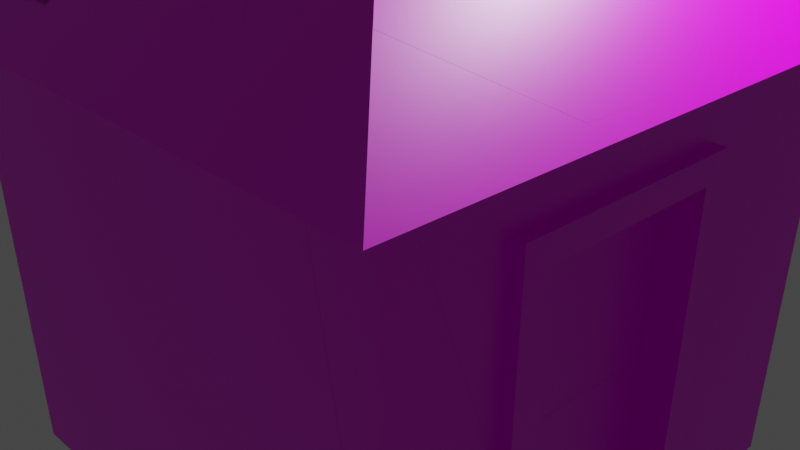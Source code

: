 # Source: domik001.blend  (saved by Blender 3.1.7; exported with 4.5.12 LTS)
import bpy
from mathutils import Matrix  # noqa: F401  (used for matrix-valued properties, if any)

bpy.ops.wm.read_factory_settings(use_empty=True)
scene = bpy.context.scene
scene.name = 'Scene'

# ---- collections
col_collection = bpy.data.collections.new('Collection'); scene.collection.children.link(col_collection)

# ---- materials (node trees are filled in below, after node groups)
mat_material = bpy.data.materials.new('Material')
mat_material.alpha_threshold = 0.0
mat_material.use_transparent_shadow = False
mat_material.line_color = (0.0, 0.0, 0.0, 1.0)

# ---- material node trees
mat_material.use_nodes = True; mat_material.node_tree.nodes.clear()
_N = mat_material.node_tree.nodes; _L = mat_material.node_tree.links
n0 = _N.new('ShaderNodeOutputMaterial'); n0.name = 'Material Output'; n0.location = (313, 295)
n1 = _N.new('ShaderNodeBsdfPrincipled'); n1.name = 'Principled BSDF'; n1.location = (23, 295)
n1.distribution = 'GGX'
n1.subsurface_method = 'RANDOM_WALK_SKIN'
n1.inputs[2].default_value = 0.4
n1.inputs[3].default_value = 1.45
n1.inputs[27].default_value = (0.0, 0.0, 0.0, 1.0)
n1.inputs[28].default_value = 1.0
n2 = _N.new('ShaderNodeTexImage'); n2.name = 'Image Texture'; n2.location = (-326, 160)
_L.new(n1.outputs[0], n0.inputs[0])
_L.new(n2.outputs[0], n1.inputs[0])
n0.is_active_output = True

# ---- world
world_world = bpy.data.worlds.new('World'); scene.world = world_world
world_world.use_nodes = True; world_world.node_tree.nodes.clear()
_N = world_world.node_tree.nodes; _L = world_world.node_tree.links
n0 = _N.new('ShaderNodeOutputWorld'); n0.name = 'World Output'; n0.location = (300, 300)
n1 = _N.new('ShaderNodeBackground'); n1.name = 'Background'; n1.location = (10, 300)
n1.inputs[0].default_value = (0.05088, 0.05088, 0.05088, 1.0)
_L.new(n1.outputs[0], n0.inputs[0])
n0.is_active_output = True
world_world.color = (0.05088, 0.05088, 0.05088)
world_world.use_sun_shadow = False
world_world.sun_shadow_jitter_overblur = 0.0

# ---- cameras
cam_camera = bpy.data.cameras.new('Camera')
cam_camera.clip_end = 100.0
cam_camera.ortho_scale = 7.314

# ---- lights
light_light = bpy.data.lights.new('Light', 'POINT')
light_light.transmission_factor = 0.0
light_light.energy = 1000.0
light_light.shadow_soft_size = 0.1
light_light.shadow_maximum_resolution = 0.006
light_light.use_absolute_resolution = True

# ---- meshes
me_cube = bpy.data.meshes.new('Cube')
me_cube.from_pydata([(2.898, 2.898, 2.772), (2.772, 2.772, -2.772), (2.898, -2.898, 2.772), (2.772, -2.772, -2.772), (-2.898, 2.898, 2.772), (-2.772, 2.772, -2.772), (-2.898, -2.898, 2.772), (-2.772, -2.772, -2.772), (3.913, 3.913, 2.548), (3.913, -3.913, 2.548), (-3.913, 3.913, 2.548), (-3.913, -3.913, 2.548), (0.0, 0.0, 6.611), (-2.898, -1.321, 2.772), (2.898, -1.321, 2.772), (-2.772, -1.263, -2.772), (2.772, -1.263, -2.772), (3.913, -1.783, 2.548), (-3.913, -1.783, 2.548), (-2.898, 0.7038, 2.772), (2.772, 0.6732, -2.772), (-3.913, 0.9502, 2.548), (3.913, 0.9502, 2.548), (2.898, 0.7038, 2.772), (-2.772, 0.6732, -2.772), (2.035, -2.035, 4.498), (-2.035, -2.035, 4.498), (1.982, 2.772, -2.772), (2.072, -2.898, 2.772), (1.982, -2.772, -2.772), (2.072, 2.898, 2.772), (2.798, -3.913, 2.548), (2.798, 3.913, 2.548), (1.982, -1.263, -2.772), (1.982, 0.6732, -2.772), (1.455, -2.035, 4.498), (0.2839, 2.898, 2.772), (0.3496, 2.772, -2.772), (-0.3752, 2.898, 2.772), (-0.285, 2.772, -2.772), (-2.052, 2.898, 2.772), (-1.877, 2.772, -2.772), (2.861, -1.304, 1.126), (2.861, 0.6947, 1.126), (2.496, -1.263, -2.766), (2.496, 0.6732, -2.766), (2.585, -1.304, 1.133), (2.585, 0.6947, 1.133), (2.772, -1.585, -2.772), (2.864, -1.61, 1.418), (2.772, 0.9949, -2.772), (2.863, 0.9468, 1.412), (2.901, -1.263, -2.775), (2.901, 0.6733, -2.775), (2.99, -1.304, 1.124), (2.99, 0.6947, 1.124), (2.901, -1.585, -2.775), (2.993, -1.61, 1.416), (2.901, 0.995, -2.775), (2.992, 0.9468, 1.41), (-1.997, 2.858, 1.025), (2.044, 2.858, 1.027), (0.3046, 2.858, 1.026), (-0.3468, 2.858, 1.025), (-1.937, 2.815, -0.8812), (2.012, 2.814, -0.9198), (0.3275, 2.815, -0.9033), (-0.3155, 2.815, -0.8971), (-1.997, 3.126, 1.018), (2.044, 3.126, 1.02), (0.3046, 3.126, 1.02), (-0.3468, 3.126, 1.019), (-1.937, 3.083, -0.8873), (2.012, 3.082, -0.9259), (0.3275, 3.083, -0.9094), (-0.3155, 3.083, -0.9031), (0.3074, 2.592, 1.032), (-0.3441, 2.592, 1.031), (0.3302, 2.549, -0.8973), (-0.3128, 2.549, -0.891), (0.3074, 2.86, 1.026), (-0.3441, 2.86, 1.025), (0.3302, 2.816, -0.9034), (-0.3128, 2.817, -0.8971), (1.878, 2.898, 2.772), (1.805, 2.772, -2.772), (1.855, 2.858, 1.026), (1.829, 2.814, -0.918), (1.855, 3.126, 1.02), (1.829, 3.082, -0.9241), (0.552, 2.772, -2.772), (0.5202, 2.858, 1.026), (0.5363, 2.815, -0.9054), (0.5202, 3.126, 1.02), (0.5363, 3.083, -0.9115), (0.5056, 2.898, 2.772), (-1.991, 2.854, 0.8361), (2.041, 2.854, 0.8341), (0.3069, 3.122, 0.8289), (-1.991, 3.122, 0.8301), (2.041, 3.122, 0.8281), (-0.3437, 3.122, 0.8292), (0.3096, 2.856, 0.8349), (-0.341, 2.856, 0.8353), (1.852, 3.122, 0.8281), (0.5218, 3.122, 0.8288), (-1.943, 2.82, -0.6736), (2.016, 2.819, -0.7078), (-1.943, 3.088, -0.6797), (2.016, 3.087, -0.7139), (-0.3189, 3.087, -0.6937), (-0.3162, 2.821, -0.6877), (0.325, 3.087, -0.6993), (0.3277, 2.821, -0.6933), (1.832, 3.087, -0.7123), (0.5345, 3.087, -0.7011), (1.335, 2.898, 2.772), (1.31, 2.772, -2.772), (1.327, 2.858, 1.026), (1.318, 2.814, -0.913), (1.327, 3.126, 1.02), (1.318, 3.082, -0.9191), (1.326, 3.124, 0.8284), (1.319, 3.089, -0.7079), (1.039, 2.772, -2.772), (1.039, 2.858, 1.026), (1.039, 2.814, -0.9103), (1.039, 3.126, 1.02), (1.039, 3.082, -0.9164), (1.039, 2.898, 2.772), (1.039, 3.122, 0.8285), (1.039, 3.089, -0.7055), (0.3177, 3.101, -0.0838), (0.3205, 2.835, -0.07778), (1.84, 3.103, -0.0919), (0.5294, 3.103, -0.08496), (-1.962, 2.834, -0.06555), (2.026, 2.833, -0.08677), (-1.962, 3.102, -0.07162), (2.026, 3.101, -0.09284), (-0.3289, 3.101, -0.08035), (-0.3262, 2.835, -0.07432), (0.3152, 3.106, 0.131), (0.3179, 2.84, 0.137), (1.843, 3.108, 0.1246), (0.5276, 3.108, 0.1301), (-1.969, 2.838, 0.1466), (2.029, 2.838, 0.1299), (-1.969, 3.106, 0.1406), (2.029, 3.106, 0.1239), (-0.3324, 3.106, 0.1337), (-0.3297, 2.84, 0.1397), (-0.6309, 2.898, 2.772), (-0.5278, 2.772, -2.772), (-0.5984, 2.858, 1.025), (-0.5627, 2.815, -0.8946), (-0.5984, 3.126, 1.019), (-0.5627, 3.083, -0.9007), (-0.5949, 3.122, 0.8294), (-0.5666, 3.088, -0.6916), (-0.578, 3.101, -0.07902), (-0.582, 3.106, 0.1348), (-1.654, 2.772, -2.772), (-1.765, 2.858, 1.025), (-1.709, 2.815, -0.8834), (-1.765, 3.126, 1.019), (-1.709, 3.083, -0.8895), (-1.816, 2.898, 2.772), (-1.759, 3.122, 0.8299), (-1.715, 3.088, -0.6817), (-1.733, 3.102, -0.07285), (-1.739, 3.106, 0.1396), (-1.092, 2.898, 2.772), (-1.048, 3.122, 0.8296), (-1.014, 3.088, -0.6877), (-0.9661, 2.772, -2.772), (-1.053, 2.858, 1.025), (-1.009, 2.815, -0.8903), (-1.053, 3.126, 1.019), (-1.009, 3.083, -0.8964), (-1.202, 2.772, -2.772), (-1.297, 2.858, 1.025), (-1.249, 2.815, -0.8879), (-1.297, 3.126, 1.019), (-1.249, 3.083, -0.894), (-1.341, 2.898, 2.772), (-1.292, 3.122, 0.8297), (-1.254, 3.088, -0.6856), (1.852, 2.927, 0.8326), (0.5218, 2.927, 0.8332), (1.832, 2.892, -0.7079), (0.5345, 2.892, -0.6967), (1.326, 2.927, 0.8328), (1.319, 2.892, -0.7034), (1.039, 2.927, 0.833), (1.039, 2.892, -0.701), (1.84, 2.906, -0.08744), (0.5294, 2.906, -0.08051), (1.322, 2.906, -0.0847), (1.039, 2.906, -0.0832), (1.843, 2.911, 0.1291), (0.5276, 2.911, 0.1345), (1.323, 2.911, 0.1312), (1.039, 2.911, 0.1324), (-0.5949, 2.927, 0.8338), (-0.5666, 2.893, -0.6872), (-0.578, 2.907, -0.0746), (-0.582, 2.911, 0.1392), (-1.759, 2.927, 0.8344), (-1.715, 2.893, -0.6772), (-1.733, 2.907, -0.06843), (-1.739, 2.911, 0.144), (-1.048, 2.927, 0.834), (-1.014, 2.893, -0.6833), (-1.028, 2.907, -0.0722), (-1.033, 2.911, 0.1411), (-1.292, 2.927, 0.8341), (-1.254, 2.893, -0.6812), (-1.27, 2.907, -0.0709), (-1.275, 2.911, 0.1421), (1.039, 3.125, 0.8285), (1.322, 3.104, -0.0892), (1.039, 3.105, -0.0877), (1.323, 3.109, 0.1267), (1.039, 3.109, 0.1279), (-0.578, 3.105, -0.07909), (-0.582, 3.11, 0.1347), (-1.733, 3.105, -0.07292), (-1.739, 3.11, 0.1395), (-1.048, 3.125, 0.8295), (-1.014, 3.091, -0.6878), (-1.028, 3.105, -0.07669), (-1.033, 3.11, 0.1366), (-1.292, 3.125, 0.8296), (-1.254, 3.091, -0.6857), (-1.27, 3.105, -0.0754), (-1.275, 3.11, 0.1376)], [], [(28, 2, 9, 31), (29, 28, 6, 7), (24, 19, 4, 5), (33, 16, 48, 3, 29), (49, 14, 2), (27, 65, 107, 137, 147, 97, 61, 30, 0, 1), (8, 32, 10, 12), (13, 6, 11, 18), (23, 0, 8, 22), (30, 84, 116, 129, 95, 36, 38, 152, 172, 185, 167, 40, 4, 10, 32), (19, 13, 18, 21), (25, 22, 8, 12), (21, 18, 11, 26), (26, 35, 25, 12), (2, 14, 17, 9), (42, 16, 44, 46), (34, 20, 16, 33), (7, 6, 13, 15), (27, 1, 50, 20, 34), (31, 9, 25, 35), (10, 21, 26, 12), (9, 17, 22, 25), (4, 19, 21, 10), (14, 23, 22, 17), (15, 13, 19, 24), (11, 31, 35, 26), (5, 41, 162, 180, 175, 153, 39, 37, 90, 124, 117, 85, 27, 34, 24), (24, 34, 33, 15), (0, 30, 32, 8), (5, 4, 40, 60, 96, 146, 136, 106, 64, 41), (15, 33, 29, 7), (3, 2, 28, 29), (6, 28, 31, 11), (85, 87, 65, 27), (39, 67, 66, 37), (153, 155, 67, 39), (49, 48, 56, 57), (45, 47, 46, 44), (43, 42, 46, 47), (20, 43, 47, 45), (16, 20, 45, 44), (50, 51, 59, 58), (48, 49, 2, 3), (16, 42, 54, 52), (49, 51, 23, 14), (1, 0, 23, 51, 50), (54, 55, 59, 57), (52, 54, 57, 56), (58, 59, 55, 53), (20, 16, 52, 53), (42, 43, 55, 54), (43, 20, 53, 55), (51, 49, 57, 59), (48, 16, 52, 56), (20, 50, 58, 53), (163, 60, 40, 167), (91, 62, 36, 95), (62, 63, 38, 36), (112, 74, 82, 113), (107, 65, 73, 109), (92, 66, 74, 94), (168, 99, 68, 165), (105, 98, 70, 93), (62, 70, 80, 76), (154, 63, 71, 156), (101, 71, 81, 103), (164, 64, 72, 166), (96, 60, 68, 99), (86, 61, 69, 88), (77, 76, 80, 81), (102, 103, 81, 80), (78, 79, 83, 82), (74, 66, 78, 82), (67, 75, 83, 79), (63, 62, 76, 77), (71, 63, 77, 81), (66, 67, 79, 78), (118, 86, 88, 120), (100, 104, 88, 69), (65, 87, 89, 73), (61, 86, 84, 30), (117, 119, 87, 85), (37, 66, 92, 90), (62, 91, 93, 70), (130, 105, 93, 127), (126, 92, 94, 128), (125, 91, 95, 129), (187, 169, 209, 217), (149, 144, 104, 100), (143, 151, 103, 102), (146, 96, 99, 148), (150, 101, 103, 151), (145, 142, 98, 105), (171, 148, 99, 168), (61, 97, 100, 69), (70, 98, 102, 80), (166, 72, 108, 169), (94, 74, 112, 115), (75, 110, 111, 83), (64, 106, 108, 72), (82, 83, 111, 113), (73, 89, 114, 109), (128, 94, 115, 131), (137, 107, 109, 139), (132, 112, 113, 133), (89, 121, 123, 114), (171, 168, 208, 211), (86, 118, 116, 84), (87, 119, 121, 89), (104, 122, 120, 88), (124, 126, 119, 117), (125, 118, 120, 127), (91, 125, 127, 93), (90, 92, 126, 124), (121, 128, 131, 123), (105, 130, 194, 189), (118, 125, 129, 116), (119, 126, 128, 121), (122, 130, 127, 120), (130, 122, 192, 194), (168, 186, 216, 208), (142, 132, 133, 143), (147, 137, 139, 149), (169, 108, 138, 170), (115, 112, 132, 135), (110, 140, 141, 111), (106, 136, 138, 108), (113, 111, 141, 133), (109, 114, 134, 139), (160, 159, 205, 206), (97, 147, 149, 100), (98, 142, 143, 102), (174, 187, 217, 213), (161, 160, 206, 207), (170, 138, 148, 171), (135, 132, 142, 145), (140, 150, 151, 141), (136, 146, 148, 138), (133, 141, 151, 143), (139, 134, 144, 149), (114, 123, 193, 190), (140, 160, 161, 150), (110, 159, 160, 140), (75, 157, 159, 110), (150, 161, 158, 101), (67, 155, 157, 75), (176, 154, 156, 178), (101, 158, 156, 71), (63, 154, 152, 38), (175, 177, 155, 153), (41, 64, 164, 162), (60, 163, 165, 68), (169, 170, 210, 209), (135, 145, 201, 197), (184, 166, 169, 187), (186, 173, 212, 216), (182, 164, 166, 184), (186, 168, 165, 183), (181, 163, 167, 185), (154, 176, 172, 152), (158, 173, 178, 156), (155, 177, 179, 157), (115, 135, 197, 191), (157, 179, 174, 159), (170, 171, 211, 210), (144, 134, 196, 200), (180, 182, 177, 175), (181, 176, 178, 183), (163, 181, 183, 165), (162, 164, 182, 180), (176, 181, 185, 172), (173, 186, 183, 178), (177, 182, 184, 179), (134, 114, 190, 196), (179, 184, 187, 174), (122, 104, 188, 192), (159, 174, 213, 205), (203, 201, 189, 194), (200, 202, 192, 188), (195, 199, 222, 131), (213, 217, 234, 230), (190, 193, 198, 196), (195, 191, 197, 199), (215, 207, 226, 232), (198, 193, 123, 221), (216, 212, 229, 233), (217, 209, 210, 218), (219, 211, 208, 216), (207, 215, 212, 204), (205, 213, 214, 206), (194, 192, 122, 220), (206, 214, 231, 225), (123, 131, 195, 193), (104, 144, 200, 188), (131, 115, 191, 195), (158, 161, 207, 204), (145, 105, 189, 201), (173, 158, 204, 212), (223, 224, 220, 122), (123, 131, 222, 221), (221, 222, 224, 223), (134, 221, 223, 144), (222, 135, 145, 224), (235, 227, 228, 236), (225, 231, 232, 226), (232, 236, 233, 229), (230, 234, 235, 231), (231, 235, 236, 232), (207, 206, 225, 226), (218, 210, 227, 235), (192, 202, 223, 122), (211, 219, 236, 228), (202, 200, 144, 223), (196, 198, 221, 134), (219, 216, 233, 236), (201, 203, 224, 145), (212, 215, 232, 229), (199, 197, 135, 222), (210, 211, 228, 227), (217, 218, 235, 234), (203, 194, 220, 224), (214, 213, 230, 231)])
_uv = me_cube.uv_layers.new(name='UVMap')
_uv.uv.foreach_set('vector', [0.625, 0.7856, 0.625, 0.75, 0.625, 0.75, 0.625, 0.7856, 0.375, 0.7856, 0.625, 0.7856, 0.625, 1.0, 0.375, 1.0, 0.375, 0.1554, 0.625, 0.1554, 0.625, 0.25, 0.375, 0.25, 0.3394, 0.682, 0.375, 0.682, 0.375, 0.7053, 0.375, 0.75, 0.3394, 0.75, 0.5642, 0.682, 0.625, 0.682, 0.625, 0.75, 0.375, 0.4644, 0.4585, 0.4644, 0.4681, 0.4644, 0.4961, 0.4644, 0.5059, 0.4644, 0.5376, 0.4644, 0.5463, 0.4644, 0.625, 0.4644, 0.625, 0.5, 0.375, 0.5, 0.625, 0.5, 0.625, 0.4644, 0.625, 0.25, 0.625, 0.5, 0.625, 0.06804, 0.625, 0.0, 0.625, 0.0, 0.625, 0.06804, 0.625, 0.5946, 0.625, 0.5, 0.625, 0.5, 0.625, 0.5946, 0.625, 0.4644, 0.625, 0.456, 0.625, 0.4326, 0.625, 0.4198, 0.625, 0.3968, 0.625, 0.3872, 0.625, 0.3588, 0.625, 0.3478, 0.625, 0.3279, 0.625, 0.3172, 0.625, 0.2967, 0.625, 0.2865, 0.625, 0.25, 0.625, 0.25, 0.625, 0.4644, 0.625, 0.1554, 0.625, 0.06804, 0.625, 0.06804, 0.625, 0.1554, 0.625, 0.75, 0.625, 0.5946, 0.625, 0.5, 0.625, 0.75, 0.625, 0.1554, 0.625, 0.06804, 0.625, 0.0, 0.625, 0.12, 0.625, 1.0, 0.625, 0.8885, 0.625, 0.87, 0.625, 1.0, 0.625, 0.75, 0.625, 0.682, 0.625, 0.682, 0.625, 0.75, 0.5508, 0.682, 0.375, 0.682, 0.375, 0.682, 0.5508, 0.682, 0.3394, 0.5946, 0.375, 0.5946, 0.375, 0.682, 0.3394, 0.682, 0.375, 0.0, 0.625, 0.0, 0.625, 0.06804, 0.375, 0.06804, 0.3394, 0.5, 0.375, 0.5, 0.375, 0.5747, 0.375, 0.5946, 0.3394, 0.5946, 0.625, 0.7856, 0.625, 0.75, 0.625, 0.87, 0.625, 0.8885, 0.625, 0.25, 0.625, 0.1554, 0.625, 0.12, 0.625, 0.25, 0.625, 0.75, 0.625, 0.682, 0.625, 0.5946, 0.625, 0.75, 0.625, 0.25, 0.625, 0.1554, 0.625, 0.1554, 0.625, 0.25, 0.625, 0.682, 0.625, 0.5946, 0.625, 0.5946, 0.625, 0.682, 0.375, 0.06804, 0.625, 0.06804, 0.625, 0.1554, 0.375, 0.1554, 0.625, 1.0, 0.625, 0.7856, 0.625, 0.8885, 0.625, 1.0, 0.125, 0.5, 0.1654, 0.5, 0.1754, 0.5, 0.1958, 0.5, 0.2064, 0.5, 0.2262, 0.5, 0.2371, 0.5, 0.2658, 0.5, 0.2749, 0.5, 0.2969, 0.5, 0.3091, 0.5, 0.3314, 0.5, 0.3394, 0.5, 0.3394, 0.5946, 0.125, 0.5946, 0.125, 0.5946, 0.3394, 0.5946, 0.3394, 0.682, 0.125, 0.682, 0.625, 0.5, 0.625, 0.4644, 0.625, 0.4644, 0.625, 0.5, 0.375, 0.25, 0.625, 0.25, 0.625, 0.2865, 0.5462, 0.2877, 0.5377, 0.2879, 0.5066, 0.2883, 0.497, 0.2885, 0.4696, 0.2889, 0.4603, 0.289, 0.375, 0.2904, 0.125, 0.682, 0.3394, 0.682, 0.3394, 0.75, 0.125, 0.75, 0.375, 0.75, 0.625, 0.75, 0.625, 0.7856, 0.375, 0.7856, 0.625, 1.0, 0.625, 0.7856, 0.625, 0.7856, 0.625, 1.0, 0.375, 0.4564, 0.4586, 0.4562, 0.4585, 0.4644, 0.375, 0.4644, 0.375, 0.3621, 0.4596, 0.361, 0.4593, 0.3896, 0.375, 0.3908, 0.375, 0.3512, 0.4597, 0.35, 0.4596, 0.361, 0.375, 0.3621, 0.5642, 0.7047, 0.375, 0.7053, 0.375, 0.7053, 0.5642, 0.7047, 0.375, 0.5946, 0.5508, 0.5946, 0.5508, 0.682, 0.375, 0.682, 0.5508, 0.5946, 0.5508, 0.682, 0.5508, 0.682, 0.5508, 0.5946, 0.375, 0.5946, 0.5508, 0.5946, 0.5508, 0.5946, 0.375, 0.5946, 0.375, 0.682, 0.375, 0.5946, 0.375, 0.5946, 0.375, 0.682, 0.375, 0.5747, 0.5486, 0.5763, 0.5486, 0.5763, 0.375, 0.5747, 0.375, 0.7053, 0.5642, 0.7047, 0.625, 0.75, 0.375, 0.75, 0.375, 0.682, 0.5508, 0.682, 0.5508, 0.682, 0.375, 0.682, 0.5642, 0.682, 0.5642, 0.5946, 0.625, 0.5946, 0.625, 0.682, 0.375, 0.5, 0.625, 0.5, 0.625, 0.5946, 0.5486, 0.5763, 0.375, 0.5747, 0.5508, 0.682, 0.5508, 0.5946, 0.5642, 0.5946, 0.5642, 0.682, 0.375, 0.682, 0.5508, 0.682, 0.5642, 0.7047, 0.375, 0.7053, 0.375, 0.5747, 0.5486, 0.5763, 0.5508, 0.5946, 0.375, 0.5946, 0.375, 0.5946, 0.375, 0.682, 0.375, 0.682, 0.375, 0.5946, 0.5508, 0.682, 0.5508, 0.5946, 0.5508, 0.5946, 0.5508, 0.682, 0.5508, 0.5946, 0.375, 0.5946, 0.375, 0.5946, 0.5508, 0.5946, 0.5642, 0.5946, 0.5642, 0.682, 0.5642, 0.682, 0.5642, 0.5946, 0.375, 0.7053, 0.375, 0.682, 0.375, 0.682, 0.375, 0.7053, 0.375, 0.5946, 0.375, 0.5747, 0.375, 0.5747, 0.375, 0.5946, 0.5462, 0.2979, 0.5462, 0.2877, 0.625, 0.2865, 0.625, 0.2967, 0.5463, 0.3978, 0.5462, 0.3884, 0.625, 0.3872, 0.625, 0.3968, 0.5462, 0.3884, 0.5462, 0.3599, 0.625, 0.3588, 0.625, 0.3872, 0.4687, 0.3894, 0.4593, 0.3896, 0.4593, 0.3896, 0.4687, 0.3894, 0.4681, 0.4644, 0.4585, 0.4644, 0.4585, 0.4644, 0.4681, 0.4644, 0.4592, 0.3988, 0.4593, 0.3896, 0.4593, 0.3896, 0.4592, 0.3988, 0.5377, 0.298, 0.5377, 0.2879, 0.5462, 0.2877, 0.5462, 0.2979, 0.5376, 0.3979, 0.5376, 0.3885, 0.5462, 0.3884, 0.5463, 0.3978, 0.5462, 0.3884, 0.5462, 0.3884, 0.5462, 0.3884, 0.5462, 0.3884, 0.5462, 0.3489, 0.5462, 0.3599, 0.5462, 0.3599, 0.5462, 0.3489, 0.5377, 0.36, 0.5462, 0.3599, 0.5462, 0.3599, 0.5377, 0.36, 0.4602, 0.2992, 0.4603, 0.289, 0.4603, 0.289, 0.4602, 0.2992, 0.5377, 0.2879, 0.5462, 0.2877, 0.5462, 0.2877, 0.5377, 0.2879, 0.5463, 0.4561, 0.5463, 0.4644, 0.5463, 0.4644, 0.5463, 0.4561, 0.5462, 0.3599, 0.5462, 0.3884, 0.5462, 0.3884, 0.5462, 0.3599, 0.5376, 0.3885, 0.5377, 0.36, 0.5462, 0.3599, 0.5462, 0.3884, 0.4593, 0.3896, 0.4596, 0.361, 0.4596, 0.361, 0.4593, 0.3896, 0.4593, 0.3896, 0.4593, 0.3896, 0.4593, 0.3896, 0.4593, 0.3896, 0.4596, 0.361, 0.4596, 0.361, 0.4596, 0.361, 0.4596, 0.361, 0.5462, 0.3599, 0.5462, 0.3884, 0.5462, 0.3884, 0.5462, 0.3599, 0.5462, 0.3599, 0.5462, 0.3599, 0.5462, 0.3599, 0.5462, 0.3599, 0.4593, 0.3896, 0.4596, 0.361, 0.4596, 0.361, 0.4593, 0.3896, 0.5463, 0.4331, 0.5463, 0.4561, 0.5463, 0.4561, 0.5463, 0.4331, 0.5376, 0.4644, 0.5376, 0.4561, 0.5463, 0.4561, 0.5463, 0.4644, 0.4585, 0.4644, 0.4586, 0.4562, 0.4586, 0.4562, 0.4585, 0.4644, 0.5463, 0.4644, 0.5463, 0.4561, 0.625, 0.456, 0.625, 0.4644, 0.375, 0.4341, 0.4588, 0.4336, 0.4586, 0.4562, 0.375, 0.4564, 0.375, 0.3908, 0.4593, 0.3896, 0.4592, 0.3988, 0.375, 0.3999, 0.5462, 0.3884, 0.5463, 0.3978, 0.5463, 0.3978, 0.5462, 0.3884, 0.5376, 0.4205, 0.5376, 0.3979, 0.5463, 0.3978, 0.5463, 0.4205, 0.459, 0.4212, 0.4592, 0.3988, 0.4592, 0.3988, 0.459, 0.4212, 0.5463, 0.4205, 0.5463, 0.3978, 0.625, 0.3968, 0.625, 0.4198, 0.4694, 0.3194, 0.4695, 0.299, 0.4695, 0.299, 0.4694, 0.3194, 0.5059, 0.4644, 0.5059, 0.4562, 0.5376, 0.4561, 0.5376, 0.4644, 0.5062, 0.3889, 0.5063, 0.3604, 0.5377, 0.36, 0.5376, 0.3885, 0.5066, 0.2883, 0.5377, 0.2879, 0.5377, 0.2879, 0.5066, 0.2883, 0.5063, 0.3604, 0.5377, 0.36, 0.5377, 0.36, 0.5063, 0.3604, 0.5061, 0.3983, 0.5062, 0.3889, 0.5376, 0.3885, 0.5376, 0.3979, 0.5066, 0.2985, 0.5066, 0.2883, 0.5377, 0.2879, 0.5377, 0.298, 0.5463, 0.4644, 0.5376, 0.4644, 0.5376, 0.4644, 0.5463, 0.4644, 0.5462, 0.3884, 0.5376, 0.3885, 0.5376, 0.3885, 0.5462, 0.3884, 0.4602, 0.2992, 0.4603, 0.289, 0.4696, 0.2889, 0.4695, 0.299, 0.4592, 0.3988, 0.4593, 0.3896, 0.4687, 0.3894, 0.4687, 0.3987, 0.4596, 0.361, 0.469, 0.3609, 0.469, 0.3609, 0.4596, 0.361, 0.4603, 0.289, 0.4696, 0.2889, 0.4696, 0.2889, 0.4603, 0.289, 0.4593, 0.3896, 0.4596, 0.361, 0.469, 0.3609, 0.4687, 0.3894, 0.4585, 0.4644, 0.4586, 0.4562, 0.4682, 0.4562, 0.4681, 0.4644, 0.459, 0.4212, 0.4592, 0.3988, 0.4687, 0.3987, 0.4685, 0.4211, 0.4961, 0.4644, 0.4681, 0.4644, 0.4681, 0.4644, 0.4961, 0.4644, 0.4965, 0.3891, 0.4687, 0.3894, 0.4687, 0.3894, 0.4965, 0.3891, 0.4586, 0.4562, 0.4588, 0.4336, 0.4684, 0.4335, 0.4682, 0.4562, 0.5066, 0.2985, 0.5377, 0.298, 0.5377, 0.298, 0.5066, 0.2985, 0.5463, 0.4561, 0.5463, 0.4331, 0.625, 0.4326, 0.625, 0.456, 0.4586, 0.4562, 0.4588, 0.4336, 0.4588, 0.4336, 0.4586, 0.4562, 0.5376, 0.4561, 0.5376, 0.4331, 0.5463, 0.4331, 0.5463, 0.4561, 0.375, 0.4219, 0.459, 0.4212, 0.4588, 0.4336, 0.375, 0.4341, 0.5463, 0.4205, 0.5463, 0.4331, 0.5463, 0.4331, 0.5463, 0.4205, 0.5463, 0.3978, 0.5463, 0.4205, 0.5463, 0.4205, 0.5463, 0.3978, 0.375, 0.3999, 0.4592, 0.3988, 0.459, 0.4212, 0.375, 0.4219, 0.4588, 0.4336, 0.459, 0.4212, 0.4685, 0.4211, 0.4684, 0.4335, 0.5376, 0.3979, 0.5376, 0.4205, 0.5376, 0.4205, 0.5376, 0.3979, 0.5463, 0.4331, 0.5463, 0.4205, 0.625, 0.4198, 0.625, 0.4326, 0.4588, 0.4336, 0.459, 0.4212, 0.459, 0.4212, 0.4588, 0.4336, 0.5376, 0.4331, 0.5376, 0.4205, 0.5463, 0.4205, 0.5463, 0.4331, 0.5376, 0.4205, 0.5376, 0.4331, 0.5376, 0.4331, 0.5376, 0.4205, 0.5377, 0.298, 0.5377, 0.3184, 0.5377, 0.3184, 0.5377, 0.298, 0.5062, 0.3889, 0.4965, 0.3891, 0.4965, 0.3891, 0.5062, 0.3889, 0.5059, 0.4644, 0.4961, 0.4644, 0.4961, 0.4644, 0.5059, 0.4644, 0.4695, 0.299, 0.4696, 0.2889, 0.497, 0.2885, 0.497, 0.2986, 0.4687, 0.3987, 0.4687, 0.3894, 0.4965, 0.3891, 0.4964, 0.3984, 0.469, 0.3609, 0.4967, 0.3605, 0.4967, 0.3605, 0.469, 0.3609, 0.4696, 0.2889, 0.497, 0.2885, 0.497, 0.2885, 0.4696, 0.2889, 0.4687, 0.3894, 0.469, 0.3609, 0.4967, 0.3605, 0.4965, 0.3891, 0.4681, 0.4644, 0.4682, 0.4562, 0.4961, 0.4562, 0.4961, 0.4644, 0.4967, 0.3495, 0.4691, 0.3499, 0.4691, 0.3499, 0.4967, 0.3495, 0.5376, 0.4644, 0.5059, 0.4644, 0.5059, 0.4644, 0.5376, 0.4644, 0.5376, 0.3885, 0.5062, 0.3889, 0.5062, 0.3889, 0.5376, 0.3885, 0.4693, 0.3301, 0.4694, 0.3194, 0.4694, 0.3194, 0.4693, 0.3301, 0.5063, 0.3494, 0.4967, 0.3495, 0.4967, 0.3495, 0.5063, 0.3494, 0.497, 0.2986, 0.497, 0.2885, 0.5066, 0.2883, 0.5066, 0.2985, 0.4964, 0.3984, 0.4965, 0.3891, 0.5062, 0.3889, 0.5061, 0.3983, 0.4967, 0.3605, 0.5063, 0.3604, 0.5063, 0.3604, 0.4967, 0.3605, 0.497, 0.2885, 0.5066, 0.2883, 0.5066, 0.2883, 0.497, 0.2885, 0.4965, 0.3891, 0.4967, 0.3605, 0.5063, 0.3604, 0.5062, 0.3889, 0.4961, 0.4644, 0.4961, 0.4562, 0.5059, 0.4562, 0.5059, 0.4644, 0.4682, 0.4562, 0.4684, 0.4335, 0.4684, 0.4335, 0.4682, 0.4562, 0.4967, 0.3605, 0.4967, 0.3495, 0.5063, 0.3494, 0.5063, 0.3604, 0.469, 0.3609, 0.4691, 0.3499, 0.4967, 0.3495, 0.4967, 0.3605, 0.4596, 0.361, 0.4597, 0.35, 0.4691, 0.3499, 0.469, 0.3609, 0.5063, 0.3604, 0.5063, 0.3494, 0.5377, 0.349, 0.5377, 0.36, 0.4596, 0.361, 0.4597, 0.35, 0.4597, 0.35, 0.4596, 0.361, 0.5462, 0.329, 0.5462, 0.3489, 0.5462, 0.3489, 0.5462, 0.329, 0.5377, 0.36, 0.5377, 0.349, 0.5462, 0.3489, 0.5462, 0.3599, 0.5462, 0.3599, 0.5462, 0.3489, 0.625, 0.3478, 0.625, 0.3588, 0.375, 0.3314, 0.4599, 0.3302, 0.4597, 0.35, 0.375, 0.3512, 0.375, 0.2904, 0.4603, 0.289, 0.4602, 0.2992, 0.375, 0.3004, 0.5462, 0.2877, 0.5462, 0.2979, 0.5462, 0.2979, 0.5462, 0.2877, 0.4695, 0.299, 0.497, 0.2986, 0.497, 0.2986, 0.4695, 0.299, 0.4964, 0.3984, 0.5061, 0.3983, 0.5061, 0.3983, 0.4964, 0.3984, 0.46, 0.3196, 0.4602, 0.2992, 0.4695, 0.299, 0.4694, 0.3194, 0.5377, 0.3184, 0.5377, 0.3291, 0.5377, 0.3291, 0.5377, 0.3184, 0.46, 0.3196, 0.4602, 0.2992, 0.4602, 0.2992, 0.46, 0.3196, 0.5377, 0.3184, 0.5377, 0.298, 0.5462, 0.2979, 0.5462, 0.3183, 0.5462, 0.3183, 0.5462, 0.2979, 0.625, 0.2967, 0.625, 0.3172, 0.5462, 0.3489, 0.5462, 0.329, 0.625, 0.3279, 0.625, 0.3478, 0.5377, 0.349, 0.5377, 0.3291, 0.5462, 0.329, 0.5462, 0.3489, 0.4597, 0.35, 0.4599, 0.3302, 0.4599, 0.3302, 0.4597, 0.35, 0.4687, 0.3987, 0.4964, 0.3984, 0.4964, 0.3984, 0.4687, 0.3987, 0.4597, 0.35, 0.4599, 0.3302, 0.4693, 0.3301, 0.4691, 0.3499, 0.497, 0.2986, 0.5066, 0.2985, 0.5066, 0.2985, 0.497, 0.2986, 0.5059, 0.4562, 0.4961, 0.4562, 0.4961, 0.4562, 0.5059, 0.4562, 0.375, 0.3208, 0.46, 0.3196, 0.4599, 0.3302, 0.375, 0.3314, 0.5462, 0.3183, 0.5462, 0.329, 0.5462, 0.329, 0.5462, 0.3183, 0.5462, 0.2979, 0.5462, 0.3183, 0.5462, 0.3183, 0.5462, 0.2979, 0.375, 0.3004, 0.4602, 0.2992, 0.46, 0.3196, 0.375, 0.3208, 0.5462, 0.329, 0.5462, 0.3183, 0.625, 0.3172, 0.625, 0.3279, 0.5377, 0.3291, 0.5377, 0.3184, 0.5462, 0.3183, 0.5462, 0.329, 0.4599, 0.3302, 0.46, 0.3196, 0.46, 0.3196, 0.4599, 0.3302, 0.4961, 0.4562, 0.4682, 0.4562, 0.4682, 0.4562, 0.4961, 0.4562, 0.4599, 0.3302, 0.46, 0.3196, 0.4694, 0.3194, 0.4693, 0.3301, 0.5376, 0.4331, 0.5376, 0.4561, 0.5376, 0.4561, 0.5376, 0.4331, 0.4691, 0.3499, 0.4693, 0.3301, 0.4693, 0.3301, 0.4691, 0.3499, 0.506, 0.4208, 0.5061, 0.3983, 0.5376, 0.3979, 0.5376, 0.4205, 0.5059, 0.4562, 0.506, 0.4333, 0.5376, 0.4331, 0.5376, 0.4561, 0.4685, 0.4211, 0.4963, 0.4209, 0.4963, 0.4209, 0.4685, 0.4211, 0.4693, 0.3301, 0.4694, 0.3194, 0.4694, 0.3194, 0.4693, 0.3301, 0.4682, 0.4562, 0.4684, 0.4335, 0.4963, 0.4333, 0.4961, 0.4562, 0.4685, 0.4211, 0.4687, 0.3987, 0.4964, 0.3984, 0.4963, 0.4209, 0.5064, 0.3296, 0.5063, 0.3494, 0.5063, 0.3494, 0.5064, 0.3296, 0.4963, 0.4333, 0.4684, 0.4335, 0.4684, 0.4335, 0.4963, 0.4333, 0.5377, 0.3184, 0.5377, 0.3291, 0.5377, 0.3291, 0.5377, 0.3184, 0.4694, 0.3194, 0.4695, 0.299, 0.497, 0.2986, 0.4969, 0.319, 0.5065, 0.3189, 0.5066, 0.2985, 0.5377, 0.298, 0.5377, 0.3184, 0.5063, 0.3494, 0.5064, 0.3296, 0.5377, 0.3291, 0.5377, 0.349, 0.4691, 0.3499, 0.4693, 0.3301, 0.4968, 0.3297, 0.4967, 0.3495, 0.5376, 0.4205, 0.5376, 0.4331, 0.5376, 0.4331, 0.5376, 0.4205, 0.4967, 0.3495, 0.4968, 0.3297, 0.4968, 0.3297, 0.4967, 0.3495, 0.4684, 0.4335, 0.4685, 0.4211, 0.4685, 0.4211, 0.4684, 0.4335, 0.5376, 0.4561, 0.5059, 0.4562, 0.5059, 0.4562, 0.5376, 0.4561, 0.4685, 0.4211, 0.4687, 0.3987, 0.4687, 0.3987, 0.4685, 0.4211, 0.5377, 0.349, 0.5063, 0.3494, 0.5063, 0.3494, 0.5377, 0.349, 0.5061, 0.3983, 0.5376, 0.3979, 0.5376, 0.3979, 0.5061, 0.3983, 0.5377, 0.3291, 0.5377, 0.349, 0.5377, 0.349, 0.5377, 0.3291, 0.506, 0.4333, 0.506, 0.4208, 0.5376, 0.4205, 0.5376, 0.4331, 0.4684, 0.4335, 0.4685, 0.4211, 0.4963, 0.4209, 0.4963, 0.4333, 0.4963, 0.4333, 0.4963, 0.4209, 0.506, 0.4208, 0.506, 0.4333, 0.4961, 0.4562, 0.4963, 0.4333, 0.506, 0.4333, 0.5059, 0.4562, 0.4963, 0.4209, 0.4964, 0.3984, 0.5061, 0.3983, 0.506, 0.4208, 0.4969, 0.319, 0.497, 0.2986, 0.5066, 0.2985, 0.5065, 0.3189, 0.4967, 0.3495, 0.4968, 0.3297, 0.5064, 0.3296, 0.5063, 0.3494, 0.5064, 0.3296, 0.5065, 0.3189, 0.5377, 0.3184, 0.5377, 0.3291, 0.4693, 0.3301, 0.4694, 0.3194, 0.4969, 0.319, 0.4968, 0.3297, 0.4968, 0.3297, 0.4969, 0.319, 0.5065, 0.3189, 0.5064, 0.3296, 0.5063, 0.3494, 0.4967, 0.3495, 0.4967, 0.3495, 0.5063, 0.3494, 0.4969, 0.319, 0.497, 0.2986, 0.497, 0.2986, 0.4969, 0.319, 0.5376, 0.4331, 0.506, 0.4333, 0.506, 0.4333, 0.5376, 0.4331, 0.5066, 0.2985, 0.5065, 0.3189, 0.5065, 0.3189, 0.5066, 0.2985, 0.506, 0.4333, 0.5059, 0.4562, 0.5059, 0.4562, 0.506, 0.4333, 0.4961, 0.4562, 0.4963, 0.4333, 0.4963, 0.4333, 0.4961, 0.4562, 0.5065, 0.3189, 0.5377, 0.3184, 0.5377, 0.3184, 0.5065, 0.3189, 0.5061, 0.3983, 0.506, 0.4208, 0.506, 0.4208, 0.5061, 0.3983, 0.5377, 0.3291, 0.5064, 0.3296, 0.5064, 0.3296, 0.5377, 0.3291, 0.4963, 0.4209, 0.4964, 0.3984, 0.4964, 0.3984, 0.4963, 0.4209, 0.497, 0.2986, 0.5066, 0.2985, 0.5066, 0.2985, 0.497, 0.2986, 0.4694, 0.3194, 0.4969, 0.319, 0.4969, 0.319, 0.4694, 0.3194, 0.506, 0.4208, 0.5376, 0.4205, 0.5376, 0.4205, 0.506, 0.4208, 0.4968, 0.3297, 0.4693, 0.3301, 0.4693, 0.3301, 0.4968, 0.3297])
me_cube.materials.append(mat_material)
me_cube.use_remesh_preserve_volume = False
me_cube.use_remesh_preserve_attributes = False
me_cube.use_mirror_vertex_groups = False
me_cube.update()
me_cube_cell_010 = bpy.data.meshes.new('Cube_cell.010')
me_cube_cell_010.from_pydata([(3.081, 1.867, -0.6681), (-2.463, 1.867, -0.6681), (-0.94, -1.882, 1.068), (-1.42, -2.162, 0.8821), (-0.7224, 1.901, 0.7978), (3.096, 0.4677, -0.01732), (3.094, 1.88, -0.09884), (-2.479, 1.883, 0.01915), (-2.486, -1.205, 0.3158), (3.094, 0.4667, -0.08211), (-2.463, -2.768, -0.6681), (-2.474, -2.775, -0.2123), (3.081, 0.4594, -0.6681), (3.096, 0.4677, -0.01732), (3.094, 1.88, -0.09884), (-0.7224, 1.901, 0.7978), (-2.463, -2.768, -0.6681), (-2.474, -2.775, -0.2123), (3.094, 0.4667, -0.08211), (3.081, 0.4594, -0.6681), (-2.479, 1.883, 0.01915), (-2.486, -1.205, 0.3158)], [], [(18, 13, 2, 3), (11, 3, 21), (7, 21, 3, 2, 15), (1, 0, 19, 16), (4, 6, 0, 1, 20), (14, 15, 2, 13), (9, 19, 0, 6, 5), (20, 1, 16, 17, 8), (12, 18, 3, 11, 10)])
_k = set([(4, 6), (4, 20), (5, 6), (5, 9), (7, 15), (7, 21), (8, 17), (8, 20), (9, 19), (10, 11), (10, 12), (11, 21), (12, 18), (13, 14), (13, 18), (14, 15), (16, 17), (16, 19)])
me_cube_cell_010.attributes.new('sharp_edge', 'BOOLEAN', 'EDGE').data.foreach_set('value', [ (min(e.vertices), max(e.vertices)) in _k for e in me_cube_cell_010.edges])
_uv = me_cube_cell_010.uv_layers.new(name='UVMap')
_uv.uv.foreach_set('vector', [0.7932, 0.0, 1.0, 0.2255, 1.0, 1.0, 0.0, 0.0, 0.6827, 0.6827, 0.0, 0.0, 0.4771, 0.0, 0.7622, 0.5854, 0.5229, 0.0, 1.0, 0.0, 0.0, 0.0, 0.7657, 0.0, 0.125, 0.5, 0.375, 0.5, 0.375, 0.5592, 0.125, 0.709, 0.4411, 0.3291, 0.4007, 0.5, 0.375, 0.5, 0.375, 0.25, 0.406, 0.25, 0.774, 0.7417, 0.2343, 0.0, 0.0, 0.0, 0.7745, 0.0, 0.4, 0.5591, 0.375, 0.5592, 0.375, 0.5, 0.4007, 0.5, 0.4028, 0.559, 0.406, 0.25, 0.375, 0.25, 0.375, 0.04097, 0.3956, 0.04101, 0.4194, 0.1116, 0.8354, 0.1353, 0.7932, 0.7932, 0.0, 0.0, 0.6827, 0.0, 0.9829, 0.06548])
me_cube_cell_010.materials.append(mat_material)
me_cube_cell_010.use_remesh_fix_poles = True
me_cube_cell_010.use_remesh_preserve_attributes = False
me_cube_cell_010.update()
me_cube_cell_011 = bpy.data.meshes.new('Cube_cell.011')
me_cube_cell_011.from_pydata([(1.002, -1.652, 2.759), (0.8762, -1.526, -2.786), (-4.668, -1.526, -2.786), (-3.144, 0.2672, -1.048), (2.017, -2.667, 2.534), (-3.623, -0.01152, -1.235), (-0.8184, 0.6583, 0.2555), (-2.829, 0.1876, -0.6049), (-0.8208, -0.8057, 1.842), (-2.941, -0.1688, -0.2966), (-1.423, -1.525, 2.213), (0.8762, -0.01702, -2.786), (0.8762, 1.92, -2.786), (0.9646, -0.0573, 1.113), (0.6003, -0.01702, -2.78), (0.6003, 1.92, -2.78), (0.6887, -0.0573, 1.119), (0.8762, -0.3389, -2.786), (0.9678, -0.3635, 1.405), (0.8762, 2.241, -2.786), (1.005, -0.01698, -2.788), (1.005, 1.92, -2.788), (1.093, -0.05727, 1.11), (1.005, -0.3388, -2.788), (1.097, -0.3634, 1.403), (1.005, 2.241, -2.788), (-4.668, -0.6196, -2.786), (-4.679, -0.6257, -2.33), (0.8762, 2.608, -2.786), (0.8842, 2.613, -2.432), (0.891, 2.617, -2.134), (0.8939, 2.555, -2.008), (0.6411, 1.929, -0.9804), (0.6888, 1.93, -0.9381), (1.046, 2.107, -0.9719), (1.039, 2.223, -1.211), (0.9079, 2.225, -1.332), (0.6538, 1.655, -0.4201), (1.054, 1.932, -0.614), (0.9646, 0.3204, 1.113), (0.6887, 0.2446, 1.119), (0.9677, 0.05271, 1.404), (0.9925, -0.8435, 2.382), (1.097, 0.08767, 1.401), (2.017, -0.7236, 2.534), (1.902, -0.8625, 2.653), (1.093, 0.3553, 1.11), (1.722, -0.8587, 2.6), (1.002, -1.341, 2.759), (1.29, -1.94, 3.289), (-1.076, -1.644, 2.399), (-0.4874, -1.845, 2.716), (0.1771, -1.652, 2.759), (0.2649, -2.102, 3.121), (-1.155, -2.326, 2.888), (-1.242, -2.064, 2.667), (-1.384, -1.642, 2.311), (-1.542, -2.667, 2.534), (-4.687, -1.545, -1.959), (-4.668, -0.6196, -2.786), (-4.679, -0.6257, -2.33), (0.8762, 2.608, -2.786), (0.8842, 2.613, -2.432), (0.891, 2.617, -2.134), (0.8939, 2.555, -2.008), (0.6411, 1.929, -0.9804), (0.6888, 1.93, -0.9381), (1.039, 2.223, -1.211), (0.9079, 2.225, -1.332), (0.9646, 0.3204, 1.113), (0.6887, 0.2446, 1.119), (0.9677, 0.05271, 1.404), (1.097, 0.08767, 1.401), (2.017, -0.7236, 2.534), (1.902, -0.8625, 2.653), (1.093, 0.3553, 1.11), (1.722, -0.8587, 2.6), (0.2649, -2.102, 3.121), (-1.155, -2.326, 2.888), (-1.242, -2.064, 2.667), (-1.542, -2.667, 2.534), (0.9925, -0.8435, 2.382), (1.002, -1.341, 2.759), (1.046, 2.107, -0.9719), (0.6538, 1.655, -0.4201), (1.054, 1.932, -0.614), (1.29, -1.94, 3.289), (-1.076, -1.644, 2.399), (0.1771, -1.652, 2.759), (-0.4874, -1.845, 2.716), (-1.384, -1.642, 2.311), (-4.687, -1.545, -1.959)], [], [(8, 6, 7, 10), (65, 66, 38, 83, 67, 68, 64, 63, 3, 7, 6, 84), (62, 61, 26, 60, 5, 3, 63), (76, 74, 44), (58, 90, 10, 5, 60), (10, 90, 87), (77, 89, 79, 78), (78, 79, 57), (10, 9, 5), (9, 7, 5), (7, 3, 5), (9, 10, 7), (2, 1, 0, 88, 50, 56, 91), (8, 10, 87, 52, 89, 77, 86, 74, 76, 48, 81), (13, 22, 20, 11, 14, 16), (12, 11, 17, 1, 2, 59, 28, 19), (4, 0, 82, 47, 73), (27, 59, 2, 91), (49, 4, 73, 45), (18, 71, 42, 82, 0), (12, 21, 85, 33, 32, 15), (55, 51, 88, 0, 4, 80), (18, 17, 23, 24), (70, 16, 14, 15, 32, 37), (13, 16, 70, 69), (75, 39, 40, 84, 6, 8, 81, 41, 72), (11, 12, 15, 14), (25, 19, 36, 35), (17, 18, 0, 1), (19, 28, 29, 30, 31, 36), (24, 22, 46, 43), (20, 22, 24, 23), (85, 21, 25, 35, 34), (12, 11, 20, 21), (22, 13, 69, 46), (18, 24, 43, 71), (17, 11, 20, 23), (12, 19, 25, 21), (54, 80, 4, 49, 53)])
_k = set([(26, 60), (26, 61), (27, 59), (27, 91), (28, 29), (28, 59), (29, 30), (30, 31), (31, 36), (32, 33), (32, 37), (33, 85), (34, 35), (34, 85), (35, 36), (37, 70), (38, 66), (38, 83), (39, 40), (39, 75), (40, 84), (41, 72), (41, 81), (42, 71), (42, 82), (43, 46), (43, 71), (44, 74), (44, 76), (45, 49), (45, 73), (46, 69), (47, 73), (47, 82), (48, 76), (48, 81), (49, 53), (50, 56), (50, 88), (51, 55), (51, 88), (52, 87), (52, 89), (53, 54), (54, 80), (55, 80), (56, 91), (57, 78), (57, 79), (58, 60), (58, 90), (61, 62), (62, 63), (63, 64), (64, 68), (65, 66), (65, 84), (67, 68), (67, 83), (69, 70), (72, 75), (74, 86), (77, 78), (77, 86), (79, 89), (87, 90)])
me_cube_cell_011.attributes.new('sharp_edge', 'BOOLEAN', 'EDGE').data.foreach_set('value', [ (min(e.vertices), max(e.vertices)) in _k for e in me_cube_cell_011.edges])
_uv = me_cube_cell_011.uv_layers.new(name='UVMap')
_uv.uv.foreach_set('vector', [0.0, 0.0, 1.0, 0.0, 1.0, 1.0, 0.0, 0.0, 0.7088, 0.03394, 0.7185, 0.7185, 0.9944, 0.653, 0.7915, 0.0, 0.7901, 0.1739, 0.7633, 0.2704, 1.0, 0.7605, 0.7744, 0.7744, 0.0, 0.0, 0.0, 0.0, 1.0, 0.0, 1.0, 0.5102, 1.0, 0.773, 0.8613, 0.8284, 0.09484, 0.06204, 0.3168, 0.0, 0.0, 0.0, 0.0, 0.0, 0.7744, 0.0, 0.8804, 0.0, 0.9429, 0.0, 0.9826, 0.0406, 0.9695, 0.5362, 0.9023, 0.0, 1.0, 0.0, 0.0, 0.0, 0.6832, 0.0, 0.0, 0.0, 0.09769, 0.0, 0.09936, 0.09936, 0.4836, 0.4836, 0.268, 0.268, 0.4525, 0.0, 0.672, 0.0, 0.328, 0.0, 0.5475, 0.0, 0.1178, 0.09918, 0.0, 0.0, 1.0, 0.0, 1.0, 1.0, 0.0, 0.0, 1.0, 0.0, 1.0, 1.0, 0.0, 0.0, 1.0, 0.0, 1.0, 1.0, 0.0, 0.0, 1.0, 0.0, 1.0, 1.0, 0.375, 1.0, 0.375, 0.75, 0.625, 0.75, 0.625, 0.7856, 0.6088, 0.8396, 0.6048, 0.8529, 0.4123, 1.0, 0.0, 0.0, 1.0, 0.0, 1.0, 0.09936, 0.5461, 0.3802, 1.0, 0.268, 1.0, 0.4836, 0.7311, 0.1421, 0.9429, 0.9429, 0.8804, 0.8804, 0.6312, 0.3623, 0.6279, 0.6279, 0.5508, 0.682, 0.5508, 0.682, 0.375, 0.682, 0.375, 0.682, 0.375, 0.682, 0.5508, 0.682, 0.375, 0.5946, 0.375, 0.682, 0.375, 0.7053, 0.375, 0.75, 0.125, 0.75, 0.125, 0.7091, 0.375, 0.5593, 0.375, 0.5747, 0.625, 0.75, 0.625, 0.75, 0.625, 0.7366, 0.625, 0.6988, 0.625, 0.6879, 0.3955, 0.04091, 0.375, 0.04087, 0.375, 0.0, 0.4123, 0.0, 0.625, 0.75, 0.625, 0.75, 0.625, 0.6879, 0.625, 0.696, 0.5642, 0.682, 0.5642, 0.6677, 0.6081, 0.7117, 0.625, 0.7366, 0.625, 0.75, 0.375, 0.5946, 0.375, 0.5946, 0.473, 0.5946, 0.4581, 0.5946, 0.4561, 0.5946, 0.375, 0.5946, 0.625, 0.8498, 0.625, 0.8172, 0.625, 0.7856, 0.625, 0.75, 0.625, 0.75, 0.625, 0.8637, 0.5642, 0.7047, 0.375, 0.7053, 0.375, 0.7053, 0.5642, 0.7047, 0.5508, 0.6688, 0.5508, 0.682, 0.375, 0.682, 0.375, 0.5946, 0.4561, 0.5946, 0.4814, 0.6069, 0.5508, 0.682, 0.5508, 0.682, 0.5508, 0.6688, 0.5508, 0.6655, 0.6629, 0.3453, 0.6183, 0.3345, 0.5227, 0.311, 0.5102, 0.5102, 0.0, 0.0, 0.0, 0.0, 0.6279, 0.0, 0.6193, 0.2575, 0.6639, 0.2683, 0.375, 0.682, 0.375, 0.5946, 0.375, 0.5946, 0.375, 0.682, 0.375, 0.5747, 0.375, 0.5747, 0.4353, 0.5753, 0.4404, 0.5753, 0.375, 0.7053, 0.5642, 0.7047, 0.625, 0.75, 0.375, 0.75, 0.375, 0.5747, 0.375, 0.5593, 0.3902, 0.5592, 0.4028, 0.5591, 0.408, 0.5617, 0.4353, 0.5753, 0.5642, 0.682, 0.5508, 0.682, 0.5508, 0.6639, 0.5642, 0.6666, 0.375, 0.682, 0.5508, 0.682, 0.5642, 0.7047, 0.375, 0.7053, 0.473, 0.5946, 0.375, 0.5946, 0.375, 0.5747, 0.4404, 0.5753, 0.4529, 0.5829, 0.375, 0.5946, 0.375, 0.682, 0.375, 0.682, 0.375, 0.5946, 0.5508, 0.682, 0.5508, 0.682, 0.5508, 0.6655, 0.5508, 0.6639, 0.5642, 0.682, 0.5642, 0.682, 0.5642, 0.6666, 0.5642, 0.6677, 0.375, 0.7053, 0.375, 0.682, 0.375, 0.682, 0.375, 0.7053, 0.375, 0.5946, 0.375, 0.5747, 0.375, 0.5747, 0.375, 0.5946, 0.625, 0.8622, 0.625, 0.8637, 0.625, 0.75, 0.625, 0.7964, 0.625, 0.824])
me_cube_cell_011.materials.append(mat_material)
me_cube_cell_011.use_remesh_fix_poles = True
me_cube_cell_011.use_remesh_preserve_attributes = False
me_cube_cell_011.update()
me_cube_cell_001 = bpy.data.meshes.new('Cube_cell.001')
me_cube_cell_001.from_pydata([(1.798, 1.94, -0.05665), (-0.01882, 1.518, -1.073), (-1.1, -0.958, 3.782), (-0.0246, -3.009, -0.9709), (-1.573, 2.781, -0.185), (-2.124, 0.2145, 0.1945), (-0.6268, -3.728, -0.6018), (1.798, -0.2542, -0.05665), (-1.624, -1.483, 3.237), (-2.203, 0.1451, 2.637), (1.787, 1.929, -0.5446), (1.787, -0.1755, -0.497), (2.777, 2.918, -0.2728), (2.799, 2.941, -0.2666), (2.752, 2.955, -0.2809), (2.515, -3.062, -0.2151), (1.789, -3.047, -0.4312), (2.698, -3.066, -0.1608), (0.1034, 1.918, -1.045), (0.0005393, 1.918, -1.029), (-2.697, 1.659, 1.065), (-0.4465, -4.266, -0.1473), (-0.6026, -3.856, -0.05665), (-0.3585, -4.529, 0.07444), (-0.5873, -3.846, -0.5022), (2.086, -4.143, 0.4747), (0.9658, -3.856, -0.05665), (1.798, -3.543, -0.05665), (-0.4425, 1.923, -0.8228), (-0.5172, 1.923, -0.7879), (-1.405, 2.841, -0.2557), (-1.496, 2.719, -0.2288), (-1.464, 2.897, -0.2209), (-1.574, 2.853, -0.1751), (-1.319, 2.955, -0.2809), (-1.757, 1.94, -0.05665), (-1.754, 1.94, -0.06062), (-1.742, 1.994, -0.06867), (1.787, 1.929, -0.5446), (1.787, -0.1755, -0.497), (2.799, 2.941, -0.2666), (2.752, 2.955, -0.2809), (0.1034, 1.918, -1.045), (0.0005393, 1.918, -1.029), (-0.4465, -4.266, -0.1473), (-0.6026, -3.856, -0.05665), (0.9658, -3.856, -0.05665), (2.515, -3.062, -0.2151), (1.798, -3.543, -0.05665), (2.698, -3.066, -0.1608), (2.086, -4.143, 0.4747), (-1.464, 2.897, -0.2209), (-1.319, 2.955, -0.2809), (2.777, 2.918, -0.2728), (-2.697, 1.659, 1.065), (-1.574, 2.853, -0.1751), (-0.5873, -3.846, -0.5022), (-1.624, -1.483, 3.237), (-2.203, 0.1451, 2.637), (1.789, -3.047, -0.4312), (-0.3585, -4.529, 0.07444), (-0.4425, 1.923, -0.8228), (-0.5172, 1.923, -0.7879), (-1.405, 2.841, -0.2557), (-1.496, 2.719, -0.2288), (-1.757, 1.94, -0.05665), (-1.754, 1.94, -0.06062), (-1.742, 1.994, -0.06867)], [], [(23, 50, 2, 57), (9, 54, 5, 6, 56, 45, 44, 60, 8), (42, 1, 43), (17, 40, 2, 50), (34, 41, 53, 0, 65, 37, 31, 63), (55, 4, 67, 35, 66, 5, 54), (25, 60, 44, 46, 56, 6, 3, 59, 48, 47, 49), (59, 3, 1, 42, 10, 39), (6, 1, 3), (61, 1, 62), (4, 55, 51, 30, 64), (1, 61, 43), (30, 51, 52), (22, 24, 26), (11, 7, 27, 16), (20, 58, 2, 40, 41, 34, 32, 33), (65, 0, 38, 18, 19, 28, 29, 36), (64, 67, 4), (58, 57, 2), (6, 5, 66, 62, 1), (22, 26, 21), (38, 0, 7, 11), (49, 47, 12, 14, 13), (27, 7, 0, 53, 15)])
_k = set([(8, 9), (8, 60), (9, 54), (10, 39), (10, 42), (11, 16), (11, 38), (12, 14), (12, 47), (13, 14), (13, 49), (15, 27), (15, 53), (16, 27), (17, 40), (17, 50), (18, 19), (18, 38), (19, 28), (20, 33), (20, 58), (21, 22), (21, 26), (22, 24), (23, 50), (23, 57), (24, 26), (25, 49), (25, 60), (28, 29), (29, 36), (30, 52), (30, 64), (31, 37), (31, 63), (32, 33), (32, 34), (34, 63), (35, 66), (35, 67), (36, 65), (37, 65), (39, 59), (40, 41), (41, 53), (42, 43), (43, 61), (44, 45), (44, 46), (45, 56), (46, 56), (47, 48), (48, 59), (51, 52), (51, 55), (54, 55), (57, 58), (61, 62), (62, 66), (64, 67)])
me_cube_cell_001.attributes.new('sharp_edge', 'BOOLEAN', 'EDGE').data.foreach_set('value', [ (min(e.vertices), max(e.vertices)) in _k for e in me_cube_cell_001.edges])
_uv = me_cube_cell_001.uv_layers.new(name='UVMap')
_uv.uv.foreach_set('vector', [0.625, 0.8623, 0.625, 0.7965, 0.625, 1.0, 0.625, 1.0, 0.3891, 0.02822, 0.5176, 0.5176, 0.0, 0.0, 0.0, 0.0, 0.09884, 0.0, 0.4629, 0.05353, 0.451, 0.0, 0.671, 0.0, 0.6961, 0.1299, 0.2684, 0.2684, 0.0, 0.0, 0.2688, 0.0, 0.625, 0.696, 0.625, 0.5009, 0.625, 0.75, 0.625, 0.75, 0.625, 0.368, 0.625, 0.498, 0.625, 0.5, 0.625, 0.5, 0.625, 0.3466, 0.625, 0.3477, 0.625, 0.3613, 0.625, 0.3649, 0.3205, 0.3205, 0.0, 0.0, 0.3066, 0.0, 0.3954, 0.06218, 0.3278, 0.0, 1.0, 0.0, 1.0, 0.5176, 0.6719, 0.4202, 0.329, 0.0, 0.549, 0.0, 0.6623, 0.4176, 0.9012, 0.0, 0.0, 0.0, 1.0, 0.0, 1.0, 0.628, 0.7852, 0.6703, 1.0, 0.8794, 1.0, 0.9426, 0.372, 0.0, 0.0, 0.0, 1.0, 0.0, 1.0, 0.2684, 0.6205, 0.4433, 0.967, 0.4434, 0.0, 0.0, 1.0, 0.0, 1.0, 1.0, 1.0, 0.7281, 1.0, 1.0, 0.6793, 0.6793, 0.0, 0.0, 0.3205, 0.0, 1.0, 0.07265, 1.0, 0.1106, 0.04932, 0.04932, 1.0, 1.0, 0.7281, 0.7281, 1.0, 0.7312, 0.1106, 0.1106, 0.07265, 0.07265, 0.1601, 0.03372, 0.625, 0.8536, 0.6049, 0.8529, 0.625, 0.7859, 0.6053, 0.5946, 0.625, 0.5946, 0.625, 0.7365, 0.6082, 0.7117, 0.625, 0.3654, 0.625, 0.4295, 0.625, 0.5, 0.625, 0.5, 0.625, 0.498, 0.625, 0.368, 0.625, 0.3652, 0.625, 0.3631, 0.625, 0.3466, 0.625, 0.5, 0.603, 0.5, 0.5804, 0.4273, 0.5811, 0.4228, 0.5905, 0.4035, 0.592, 0.4003, 0.6248, 0.3468, 1.0, 0.04932, 0.3066, 0.3066, 1.0, 0.0, 0.625, 0.25, 0.625, 0.2165, 0.625, 0.25, 1.0, 0.0, 1.0, 1.0, 0.3278, 0.3278, 1.0, 0.6793, 1.0, 1.0, 0.625, 0.8536, 0.625, 0.7859, 0.625, 0.8498, 0.603, 0.5, 0.625, 0.5, 0.625, 0.5946, 0.6003, 0.5887, 0.05744, 0.0, 0.1206, 0.0, 0.0499, 0.03557, 0.05394, 0.04564, 0.03674, 0.02617, 0.625, 0.7365, 0.625, 0.5946, 0.625, 0.5, 0.625, 0.5, 0.625, 0.6988])
me_cube_cell_001.materials.append(mat_material)
me_cube_cell_001.use_remesh_fix_poles = True
me_cube_cell_001.use_remesh_preserve_attributes = False
me_cube_cell_001.update()
me_cube_cell_002 = bpy.data.meshes.new('Cube_cell.002')
me_cube_cell_002.from_pydata([(0.3954, 1.032, -0.8423), (1.01, 0.5778, 0.836), (1.01, -0.5095, -0.6113), (-1.001, -2.955, -1.508), (-1.093, -0.7272, 2.103), (-1.114, -3.312, -1.199), (1.007, -2.484, -0.6484), (1.005, -3.948, 0.9373), (0.4032, -4.667, 1.307), (0.2356, 0.9606, 0.1072), (-0.4159, 1.229, 0.1008), (0.2383, 0.6945, 0.1133), (-0.4131, 0.6945, 0.1129), (-0.4131, 0.9624, 0.1069), (-0.7224, 1.0, 1.847), (-0.4786, 0.9606, 0.1069), (-0.4145, 1.227, 0.01918), (-0.426, 1.229, 0.1008), (-0.4046, 0.9505, -0.4187), (-0.3034, 0.9341, -1.141), (0.5106, 0.9836, 1.121), (0.2356, 1.181, 0.1022), (0.5112, 0.9606, 0.1074), (0.2481, 1.149, -0.9027), (0.1389, 0.9384, -0.9533), (0.2503, 0.9394, -0.9059), (-0.4786, 0.9606, 0.1069), (-0.426, 1.229, 0.1008), (0.5106, 0.9836, 1.121), (0.5112, 0.9606, 0.1074), (0.2481, 1.149, -0.9027), (0.2503, 0.9394, -0.9059), (0.2356, 1.181, 0.1022), (-0.7224, 1.0, 1.847), (-0.4046, 0.9505, -0.4187), (-0.4145, 1.227, 0.01918), (0.1389, 0.9384, -0.9533), (-0.3034, 0.9341, -1.141)], [], [(8, 4, 5), (14, 4, 8, 7, 1, 28), (37, 34, 13, 9, 31, 24), (9, 22, 32), (0, 30, 21, 29, 28, 1), (6, 7, 8, 5, 3), (2, 1, 7, 6), (2, 6, 3, 19, 36), (30, 0, 2, 36, 25), (1, 2, 0), (13, 10, 27, 26), (9, 13, 26, 33, 20, 22), (12, 11, 9, 13), (13, 34, 35, 10), (5, 4, 14, 15, 17, 16, 18, 19, 3), (9, 32, 23, 31), (35, 27, 10)])
_k = set([(14, 15), (14, 28), (15, 17), (16, 17), (16, 18), (18, 19), (19, 36), (20, 22), (20, 33), (21, 29), (21, 30), (22, 32), (23, 31), (23, 32), (24, 31), (24, 37), (25, 30), (25, 36), (26, 27), (26, 33), (27, 35), (28, 29), (34, 35), (34, 37)])
me_cube_cell_002.attributes.new('sharp_edge', 'BOOLEAN', 'EDGE').data.foreach_set('value', [ (min(e.vertices), max(e.vertices)) in _k for e in me_cube_cell_002.edges])
_uv = me_cube_cell_002.uv_layers.new(name='UVMap')
_uv.uv.foreach_set('vector', [1.0, 0.0, 1.0, 1.0, 0.0, 0.0, 1.0, 0.3271, 1.0, 1.0, 0.0, 0.0, 1.0, 1.0, 0.0, 0.0, 0.3215, 0.0, 0.49, 0.3646, 0.5225, 0.3602, 0.5462, 0.3599, 0.5462, 0.3884, 0.5006, 0.389, 0.4984, 0.3841, 0.5462, 0.3884, 0.5463, 0.4004, 0.5462, 0.3884, 0.0, 0.0, 0.2469, 0.0, 0.849, 0.2694, 0.6229, 0.1235, 0.3215, 0.3215, 0.0, 0.0, 0.0, 0.0, 0.0, 0.0, 1.0, 0.0, 1.0, 1.0, 0.0, 0.0, 0.0, 0.0, 1.0, 0.0, 1.0, 1.0, 0.0, 0.0, 0.0, 0.0, 1.0, 0.0, 1.0, 0.0, 1.0, 0.8722, 0.7192, 0.7192, 0.2469, 0.2469, 0.0, 0.0, 1.0, 0.0, 1.0, 0.7192, 0.6419, 0.4454, 1.0, 0.0, 1.0, 1.0, 0.0, 0.0, 0.5462, 0.3599, 0.5462, 0.3599, 0.5462, 0.3594, 0.5462, 0.3571, 0.5462, 0.3884, 0.5462, 0.3599, 0.5462, 0.3571, 0.6247, 0.3468, 0.592, 0.4002, 0.5463, 0.4004, 0.5462, 0.3599, 0.5462, 0.3884, 0.5462, 0.3884, 0.5462, 0.3599, 0.5462, 0.3599, 0.5225, 0.3602, 0.5426, 0.3599, 0.5462, 0.3599, 1.0, 0.0, 1.0, 1.0, 0.3271, 0.3271, 0.8732, 0.2626, 0.7586, 0.1597, 0.7843, 0.1567, 0.2276, 0.2101, 0.1278, 0.0, 1.0, 0.0, 0.5462, 0.3884, 0.5462, 0.3884, 0.5009, 0.389, 0.5006, 0.389, 0.5426, 0.3599, 0.5462, 0.3594, 0.5462, 0.3599])
me_cube_cell_002.materials.append(mat_material)
me_cube_cell_002.use_remesh_fix_poles = True
me_cube_cell_002.use_remesh_preserve_attributes = False
me_cube_cell_002.update()
me_cube_cell_003 = bpy.data.meshes.new('Cube_cell.003')
me_cube_cell_003.from_pydata([(-0.09894, -0.06389, -0.6744), (0.5163, -0.5186, 1.005), (-0.2587, 0.1294, 0.2696), (-0.2565, 0.125, 0.07886), (-0.04158, 0.125, 0.07876), (-0.2482, 0.1092, -0.6191), (-0.04158, -0.06983, 0.08318), (0.2508, -0.1386, 0.2759), (-0.03667, -0.08317, -0.5051), (0.1803, -0.06983, 0.08307), (0.5354, -0.1211, 1.048), (0.1802, 0.125, 0.07865), (0.2508, 0.1294, 0.2698), (-0.03667, 0.1131, -0.5095), (-0.07735, 0.1105, -0.6198), (-0.107, 0.1085, -0.7003), (0.02026, -0.1156, 1.288), (-0.2587, 0.08487, 0.2706), (0.02085, -0.1386, 0.2758), (-0.2463, 0.05278, -0.7347), (-0.2467, 0.1064, -0.7421), (-0.03667, -0.08317, -0.5051), (0.1803, -0.06983, 0.08307), (0.2508, -0.1386, 0.2759), (0.5354, -0.1211, 1.048), (0.1802, 0.125, 0.07865), (0.2508, 0.1294, 0.2698), (-0.03667, 0.1131, -0.5095), (-0.07735, 0.1105, -0.6198), (0.02026, -0.1156, 1.288), (0.02085, -0.1386, 0.2758), (-0.2587, 0.08487, 0.2706), (-0.2463, 0.05278, -0.7347), (-0.107, 0.1085, -0.7003), (-0.2467, 0.1064, -0.7421)], [], [(34, 33, 0, 32), (11, 4, 3, 2, 26), (1, 10, 29), (16, 24, 23, 30), (0, 33, 28, 27, 8, 22, 25, 12, 7, 10, 1), (32, 0, 1, 29, 18, 17), (14, 5, 3, 4, 13), (9, 6, 4, 11), (3, 5, 20, 19, 31, 2), (5, 14, 15, 20), (6, 9, 21), (13, 4, 6, 21), (23, 26, 2, 31, 30)])
_k = set([(7, 10), (7, 12), (8, 22), (8, 27), (9, 11), (9, 21), (10, 29), (11, 26), (12, 25), (13, 14), (13, 21), (14, 15), (15, 20), (16, 24), (16, 30), (17, 18), (17, 32), (18, 29), (19, 20), (19, 31), (22, 25), (23, 24), (23, 26), (27, 28), (28, 33), (30, 31), (32, 34), (33, 34)])
me_cube_cell_003.attributes.new('sharp_edge', 'BOOLEAN', 'EDGE').data.foreach_set('value', [ (min(e.vertices), max(e.vertices)) in _k for e in me_cube_cell_003.edges])
_uv = me_cube_cell_003.uv_layers.new(name='UVMap')
_uv.uv.foreach_set('vector', [0.8451, 0.7506, 1.0, 0.8326, 1.0, 1.0, 0.7525, 0.7525, 0.5376, 0.4076, 0.5376, 0.3979, 0.5376, 0.3885, 0.5462, 0.3884, 0.5463, 0.4106, 1.0, 0.0, 1.0, 0.2677, 0.6804, 0.0, 0.5919, 0.4003, 0.5811, 0.4228, 0.5463, 0.4106, 0.5463, 0.4006, 0.0, 0.0, 0.1674, 0.0, 0.1693, 0.04051, 0.1718, 0.09603, 0.9182, 0.01739, 0.6917, 0.1303, 0.8331, 0.2571, 0.7595, 0.2938, 0.565, 0.1195, 0.2677, 0.2677, 0.0, 0.0, 1.0, 0.7525, 1.0, 0.0, 1.0, 1.0, 0.6804, 0.6804, 0.8783, 0.38, 0.7307, 0.1513, 0.5061, 0.3964, 0.5062, 0.3889, 0.5376, 0.3885, 0.5376, 0.3979, 0.5111, 0.3982, 0.5376, 0.4076, 0.5376, 0.3979, 0.5376, 0.3979, 0.5376, 0.4076, 0.5376, 0.3885, 0.5062, 0.3889, 0.5006, 0.389, 0.5009, 0.389, 0.5462, 0.3884, 0.5462, 0.3884, 0.5062, 0.3889, 0.5061, 0.3964, 0.5025, 0.3951, 0.5006, 0.389, 0.5376, 0.3979, 0.5376, 0.4076, 0.5111, 0.3982, 0.5111, 0.3982, 0.5376, 0.3979, 0.5376, 0.3979, 0.5111, 0.3982, 0.5463, 0.4106, 0.5463, 0.4106, 0.5462, 0.3884, 0.5462, 0.3884, 0.5463, 0.4006])
me_cube_cell_003.materials.append(mat_material)
me_cube_cell_003.use_remesh_fix_poles = True
me_cube_cell_003.use_remesh_preserve_attributes = False
me_cube_cell_003.update()
me_cube_cell_004 = bpy.data.meshes.new('Cube_cell.004')
me_cube_cell_004.from_pydata([(-1.087, 0.8146, 1.05), (-1.087, -0.2741, -0.3973), (-1.092, -3.711, 1.151), (-1.089, -2.248, -0.4343), (0.6926, -0.9671, 0.422), (0.4167, -0.9671, 0.4282), (0.6955, -0.715, 0.708), (0.8215, -0.9671, 0.4196), (0.8243, -0.715, 0.7056), (-0.1244, 1.197, 0.3221), (-0.1244, 1.465, 0.3161), (-0.3134, 1.465, 0.316), (-0.1275, 1.46, 0.1236), (-0.3159, 1.46, 0.1237), (-0.3252, 1.446, -0.5798), (-0.1389, 1.444, -0.5806), (-0.3159, 1.265, 0.1281), (-0.3252, 1.249, -0.5754), (0.6926, -2.585, 0.4219), (0.4167, -2.661, 0.4281), (0.6957, -2.853, 0.713), (0.7204, -3.749, 1.691), (0.8245, -2.818, 0.7106), (0.8215, -2.55, 0.4195), (0.7189, 1.225, 1.578), (0.7187, -0.879, 1.626), (-0.7146, 1.215, 1.152), (0.3818, -1.252, -1.11), (-0.9648, 1.214, 1.078), (0.656, 1.162, -1.192), (0.6544, -0.2865, -1.22), (0.3819, -0.9755, -1.104), (0.6533, -0.6928, -1.227), (0.7827, -0.8354, -1.291), (0.7826, -0.9765, -1.293), (0.7809, -0.6921, -1.287), (-0.4692, 1.445, -0.655), (-0.3272, 1.246, -0.726), (-0.3271, 1.443, -0.7222), (-0.1426, 1.439, -0.8093), (-0.1428, 1.171, -0.8145), (-0.6833, 1.463, 0.2502), (-0.6987, 1.465, 0.3158), (-0.7868, 1.197, 0.3218), (-0.5519, 1.249, -0.5744), (-0.7175, 1.265, 0.1283), (-0.6532, 1.461, 0.1239), (-0.4871, 1.446, -0.5792), (0.6926, -2.585, 0.4219), (0.4167, -2.661, 0.4281), (0.8245, -2.818, 0.7106), (0.8215, -2.55, 0.4195), (0.656, 1.162, -1.192), (0.6544, -0.2865, -1.22), (-0.1428, 1.171, -0.8145), (0.6533, -0.6928, -1.227), (0.7809, -0.6921, -1.287), (-0.5519, 1.249, -0.5744), (-0.7175, 1.265, 0.1283), (-0.4871, 1.446, -0.5792), (0.3819, -0.9755, -1.104), (0.7826, -0.9765, -1.293), (-0.6833, 1.463, 0.2502), (-0.6532, 1.461, 0.1239), (0.7189, 1.225, 1.578), (0.7187, -0.879, 1.626), (0.6957, -2.853, 0.713), (0.7204, -3.749, 1.691), (-0.7146, 1.215, 1.152), (0.3818, -1.252, -1.11), (-0.9648, 1.214, 1.078), (0.7827, -0.8354, -1.291), (-0.4692, 1.445, -0.655), (-0.3271, 1.443, -0.7222), (-0.1426, 1.439, -0.8093), (-0.6987, 1.465, 0.3158), (-0.7868, 1.197, 0.3218)], [], [(0, 1, 3, 2), (2, 3, 69, 49, 48, 51, 50, 20, 67), (2, 67, 65, 64, 68, 70, 0), (11, 75, 76, 9, 10), (61, 7, 4, 5, 60), (74, 73, 14, 15), (60, 5, 19, 27), (19, 5, 4, 18), (8, 56, 55, 6), (6, 55, 53, 52, 24, 25), (23, 7, 8, 22), (56, 8, 7, 61, 71), (18, 4, 7, 23), (22, 8, 6, 66), (1, 72, 38, 39, 54, 29, 30, 32, 35, 33, 34, 31, 69, 3), (12, 13, 11, 10), (15, 14, 13, 12), (9, 40, 74, 15, 12, 10), (72, 1, 0, 70, 43, 42, 62, 46, 45, 57, 59), (9, 76, 28, 26, 24, 52, 40), (75, 11, 13, 63, 41), (37, 17, 14, 73), (13, 16, 58, 63), (58, 16, 17, 44), (13, 14, 17, 16), (47, 14, 73, 36), (17, 14, 47, 44), (21, 66, 6, 25)])
_k = set([(18, 19), (18, 23), (19, 27), (20, 50), (20, 67), (21, 25), (21, 66), (22, 23), (22, 66), (24, 25), (24, 26), (26, 28), (27, 60), (28, 76), (29, 30), (29, 54), (30, 32), (31, 34), (31, 69), (32, 35), (33, 34), (33, 35), (36, 47), (36, 73), (38, 39), (38, 72), (39, 54), (40, 52), (40, 74), (41, 63), (41, 75), (42, 43), (42, 62), (43, 70), (44, 47), (44, 58), (45, 46), (45, 57), (46, 62), (48, 49), (48, 51), (49, 69), (50, 51), (52, 53), (53, 55), (55, 56), (56, 71), (57, 59), (58, 63), (59, 72), (60, 61), (61, 71), (64, 65), (64, 68), (65, 67), (68, 70), (73, 74), (75, 76)])
me_cube_cell_004.attributes.new('sharp_edge', 'BOOLEAN', 'EDGE').data.foreach_set('value', [ (min(e.vertices), max(e.vertices)) in _k for e in me_cube_cell_004.edges])
_uv = me_cube_cell_004.uv_layers.new(name='UVMap')
_uv.uv.foreach_set('vector', [0.0, 0.0, 1.0, 0.0, 1.0, 0.0, 1.0, 1.0, 1.0, 1.0, 0.0, 0.0, 0.5101, 0.0, 0.5226, 0.2116, 0.6182, 0.2837, 0.6629, 0.3175, 0.6639, 0.3956, 0.6193, 0.3618, 0.6279, 0.6279, 1.0, 0.0, 1.0, 0.6279, 0.9672, 0.5237, 0.6207, 0.1772, 0.1806, 0.1806, 0.7315, 0.0, 1.0, 0.0, 0.5463, 0.4561, 0.5463, 0.4393, 0.5463, 0.4354, 0.5463, 0.4644, 0.5463, 0.4644, 0.4735, 0.5946, 0.5508, 0.5946, 0.5508, 0.5946, 0.5508, 0.5946, 0.4817, 0.5946, 0.4955, 0.4644, 0.4995, 0.4562, 0.5059, 0.4562, 0.5059, 0.4644, 0.4817, 0.5946, 0.5508, 0.5946, 0.5508, 0.6687, 0.4815, 0.6069, 0.5508, 0.6687, 0.5508, 0.5946, 0.5508, 0.5946, 0.5508, 0.6654, 0.5486, 0.5763, 0.466, 0.5755, 0.4684, 0.5756, 0.5486, 0.5763, 0.5486, 0.5763, 0.4684, 0.5756, 0.4708, 0.5592, 0.478, 0.5, 0.6029, 0.5, 0.6002, 0.5887, 0.5508, 0.6638, 0.5508, 0.5946, 0.5642, 0.5946, 0.5642, 0.6665, 0.466, 0.5755, 0.5486, 0.5763, 0.5508, 0.5946, 0.4735, 0.5946, 0.4698, 0.5852, 0.5508, 0.6654, 0.5508, 0.5946, 0.5508, 0.5946, 0.5508, 0.6638, 0.5642, 0.6665, 0.5642, 0.5946, 0.5642, 0.5946, 0.5642, 0.6677, 0.0, 0.0, 0.6674, 0.0, 0.6666, 0.07303, 0.6652, 0.168, 0.561, 0.2172, 0.6048, 0.04673, 1.0, 0.6043, 0.7942, 0.604, 0.795, 0.6483, 0.7224, 0.649, 0.6509, 0.649, 0.6499, 0.51, 0.5101, 0.5101, 0.0, 0.0, 0.5376, 0.4644, 0.5376, 0.4561, 0.5463, 0.4561, 0.5463, 0.4644, 0.5059, 0.4644, 0.5059, 0.4562, 0.5376, 0.4561, 0.5376, 0.4644, 0.5463, 0.4644, 0.495, 0.4644, 0.4955, 0.4644, 0.5059, 0.4644, 0.5376, 0.4644, 0.5463, 0.4644, 0.3326, 0.0, 1.0, 0.0, 1.0, 0.0, 1.0, 0.2685, 0.6756, 0.5834, 0.5976, 0.03477, 0.5638, 0.5638, 0.5313, 0.4851, 0.6008, 0.4697, 0.4219, 0.03185, 0.3519, 0.04725, 0.5463, 0.4644, 0.5463, 0.4354, 0.5803, 0.4273, 0.5837, 0.4382, 0.6029, 0.5, 0.478, 0.5, 0.495, 0.4644, 0.5463, 0.4393, 0.5463, 0.4561, 0.5376, 0.4561, 0.5376, 0.4414, 0.5433, 0.44, 0.4991, 0.4562, 0.5059, 0.4562, 0.5059, 0.4562, 0.4995, 0.4562, 0.5376, 0.4561, 0.5376, 0.4561, 0.5376, 0.4385, 0.5376, 0.4414, 0.5376, 0.4385, 0.5376, 0.4561, 0.5059, 0.4562, 0.5059, 0.4462, 0.5376, 0.4561, 0.5059, 0.4562, 0.5059, 0.4562, 0.5376, 0.4561, 0.5059, 0.449, 0.5059, 0.4562, 0.4995, 0.4562, 0.5025, 0.4499, 0.5059, 0.4562, 0.5059, 0.4562, 0.5059, 0.449, 0.5059, 0.4462, 0.6081, 0.7116, 0.5642, 0.6677, 0.5642, 0.5946, 0.6052, 0.5946])
me_cube_cell_004.materials.append(mat_material)
me_cube_cell_004.use_remesh_fix_poles = True
me_cube_cell_004.use_remesh_preserve_attributes = False
me_cube_cell_004.update()
me_cube_cell_005 = bpy.data.meshes.new('Cube_cell.005')
me_cube_cell_005.from_pydata([(0.04612, -0.4805, 1.156), (-0.5681, -0.0265, -0.5192), (0.04675, -0.4734, 1.16), (0.04476, -1.566, -0.2882), (0.2929, 0.1688, 0.4247), (0.292, 0.1661, 0.2329), (0.004667, 0.1688, 0.4245), (-0.5068, 0.1502, -0.4654), (0.292, -0.03046, 0.2373), (0.004654, -0.03045, 0.2375), (-0.5068, -0.04629, -0.461), (0.2887, -0.04637, -0.4643), (0.004609, -0.04634, -0.4631), (0.004654, 0.1677, 0.233), (0.2887, 0.1518, -0.4688), (0.004609, 0.1518, -0.4676), (-0.5077, 0.1524, -0.3594), (-0.5467, 0.1499, -0.4653), (-0.5763, 0.1479, -0.5455), (-0.2188, -0.09919, 0.4305), (-0.5077, -0.04389, -0.3549), (-0.2893, -0.03045, 0.2376), (0.06558, -0.08169, 1.202), (-0.2893, 0.1644, 0.2332), (-0.2188, 0.1687, 0.4244), (0.1669, -0.08204, 1.187), (0.4489, 0.1673, 0.358), (0.4332, 0.1688, 0.4247), (0.004604, 0.1501, -0.546), (-0.3962, 0.1488, -0.5458), (0.6618, 0.1489, -0.5458), (0.2883, 0.1501, -0.546), (-0.5062, 0.1484, -0.5456), (-0.5064, -0.04755, -0.5161), (0.3451, -0.09918, 0.4308), (0.5791, -0.0464, -0.4655), (0.4141, -0.03046, 0.2373), (0.4786, 0.1655, 0.2328), (0.644, 0.1506, -0.4702), (-0.5077, 0.1524, -0.3594), (-0.5467, 0.1499, -0.4653), (-0.5763, 0.1479, -0.5455), (-0.5077, -0.04389, -0.3549), (-0.2893, -0.03045, 0.2376), (-0.2893, 0.1644, 0.2332), (-0.2188, 0.1687, 0.4244), (0.06558, -0.08169, 1.202), (0.1669, -0.08204, 1.187), (0.4489, 0.1673, 0.358), (0.4332, 0.1688, 0.4247), (0.6618, 0.1489, -0.5458), (0.2883, 0.1501, -0.546), (-0.5062, 0.1484, -0.5456), (0.3451, -0.09918, 0.4308), (0.5791, -0.0464, -0.4655), (0.4141, -0.03046, 0.2373), (0.4786, 0.1655, 0.2328), (0.644, 0.1506, -0.4702), (-0.2188, -0.09919, 0.4305), (0.004604, 0.1501, -0.546), (-0.3962, 0.1488, -0.5458)], [], [(19, 34, 27, 4, 6, 24), (46, 2, 47), (47, 2, 0), (56, 48, 49, 53, 47, 0, 3, 50, 57, 35, 55), (50, 3, 60, 28, 51), (44, 43, 42, 16, 40, 41, 1, 2, 46, 58, 45), (0, 1, 3), (2, 1, 0), (24, 6, 13, 23), (13, 5, 8, 9, 21, 23), (7, 17, 39), (19, 22, 25, 34), (37, 5, 4, 27, 26), (32, 60, 3, 1, 41), (5, 13, 6, 4), (17, 7, 52, 18), (52, 7, 10, 33), (36, 8, 5, 37), (9, 12, 10, 20, 21), (54, 11, 8, 36), (9, 8, 5, 13), (20, 10, 7, 39), (14, 15, 13, 5), (59, 15, 14, 31), (38, 30, 31, 14), (7, 15, 59, 29, 52), (8, 11, 14, 5), (38, 14, 11, 54), (10, 12, 15, 7), (12, 9, 13, 15)])
_k = set([(16, 40), (16, 42), (17, 18), (17, 39), (18, 52), (19, 22), (19, 24), (20, 21), (20, 39), (21, 23), (22, 25), (23, 24), (25, 34), (26, 27), (26, 37), (27, 34), (28, 51), (28, 60), (29, 52), (29, 59), (30, 31), (30, 38), (31, 59), (32, 41), (32, 60), (35, 55), (35, 57), (36, 37), (36, 54), (38, 54), (40, 41), (42, 43), (43, 44), (44, 45), (45, 58), (46, 47), (46, 58), (47, 53), (48, 49), (48, 56), (49, 53), (50, 51), (50, 57), (55, 56)])
me_cube_cell_005.attributes.new('sharp_edge', 'BOOLEAN', 'EDGE').data.foreach_set('value', [ (min(e.vertices), max(e.vertices)) in _k for e in me_cube_cell_005.edges])
_uv = me_cube_cell_005.uv_layers.new(name='UVMap')
_uv.uv.foreach_set('vector', [0.5463, 0.4107, 0.5463, 0.4353, 0.5463, 0.4392, 0.5463, 0.4331, 0.5463, 0.4205, 0.5463, 0.4107, 0.2649, 0.2649, 0.0, 0.0, 0.2647, 0.0, 0.2647, 0.2647, 0.0, 0.0, 1.0, 0.0, 0.514, 0.4682, 0.436, 0.0, 0.4369, 0.03541, 0.4156, 0.3237, 0.2681, 0.2681, 0.0, 0.0, 1.0, 0.0, 1.0, 0.6669, 0.9528, 0.6476, 0.9683, 0.5775, 0.5296, 0.3985, 0.3331, 0.0, 1.0, 0.0, 1.0, 0.6668, 0.7472, 0.4145, 0.5684, 0.2357, 0.4237, 0.2572, 0.4384, 0.1299, 0.09624, 0.01733, 0.9203, 0.09368, 0.8694, 0.04039, 0.831, 0.0, 0.0, 0.0, 1.0, 0.0, 1.0, 0.2649, 0.5544, 0.1184, 0.5342, 0.2935, 1.0, 0.0, 1.0, 1.0, 0.0, 0.0, 1.0, 0.0, 1.0, 1.0, 0.0, 0.0, 0.5463, 0.4107, 0.5463, 0.4205, 0.5376, 0.4205, 0.5376, 0.4077, 0.5376, 0.4205, 0.5376, 0.4331, 0.5376, 0.4331, 0.5376, 0.4205, 0.5376, 0.4077, 0.5376, 0.4077, 0.5061, 0.3983, 0.5061, 0.3965, 0.5109, 0.3982, 0.5463, 0.4107, 0.581, 0.4228, 0.5802, 0.4273, 0.5463, 0.4353, 0.5376, 0.4413, 0.5376, 0.4331, 0.5463, 0.4331, 0.5463, 0.4392, 0.5433, 0.4399, 0.8703, 0.363, 0.6668, 0.6668, 0.0, 0.0, 1.0, 0.0, 1.0, 0.169, 0.5376, 0.4331, 0.5376, 0.4205, 0.5463, 0.4205, 0.5463, 0.4331, 0.5061, 0.3965, 0.5061, 0.3983, 0.5025, 0.3983, 0.5025, 0.3952, 0.5025, 0.3983, 0.5061, 0.3983, 0.5061, 0.3983, 0.5037, 0.3983, 0.5376, 0.4385, 0.5376, 0.4331, 0.5376, 0.4331, 0.5376, 0.4413, 0.5376, 0.4205, 0.506, 0.4208, 0.5061, 0.3983, 0.5109, 0.3982, 0.5376, 0.4077, 0.5059, 0.4461, 0.506, 0.4333, 0.5376, 0.4331, 0.5376, 0.4385, 0.5376, 0.4205, 0.5376, 0.4331, 0.5376, 0.4331, 0.5376, 0.4205, 0.5109, 0.3982, 0.5061, 0.3983, 0.5061, 0.3983, 0.5109, 0.3982, 0.506, 0.4333, 0.506, 0.4208, 0.5376, 0.4205, 0.5376, 0.4331, 0.5025, 0.4208, 0.506, 0.4208, 0.506, 0.4333, 0.5025, 0.4333, 0.5059, 0.4489, 0.5025, 0.4498, 0.5025, 0.4333, 0.506, 0.4333, 0.5061, 0.3983, 0.506, 0.4208, 0.5025, 0.4208, 0.5025, 0.4032, 0.5025, 0.3983, 0.5376, 0.4331, 0.506, 0.4333, 0.506, 0.4333, 0.5376, 0.4331, 0.5059, 0.4489, 0.506, 0.4333, 0.506, 0.4333, 0.5059, 0.4461, 0.5061, 0.3983, 0.506, 0.4208, 0.506, 0.4208, 0.5061, 0.3983, 0.506, 0.4208, 0.5376, 0.4205, 0.5376, 0.4205, 0.506, 0.4208])
me_cube_cell_005.materials.append(mat_material)
me_cube_cell_005.use_remesh_fix_poles = True
me_cube_cell_005.use_remesh_preserve_attributes = False
me_cube_cell_005.update()
me_cube_cell_006 = bpy.data.meshes.new('Cube_cell.006')
me_cube_cell_006.from_pydata([(-1.4, 3.782, 1.018), (-1.4, -2.014, 1.018), (-2.415, 4.797, 0.7938), (-2.415, -3.029, 0.7938), (0.4721, 2.055, 1.268), (0.4512, -0.5313, -2.035), (-0.2318, -0.3736, -2.974), (1.97, -1.887, 0.473), (-1.297, 0.5829, -3.541), (-1.292, 0.0005397, -3.737), (-1.285, -0.9861, -4.068), (-1.286, -1.109, -4.018), (2.042, -2.644, 0.8789), (2.14, -2.774, 1.059), (1.85, -3.029, 0.7938), (-1.293, -1.907, -3.696), (1.993, -2.014, 1.018), (2.15, -2.425, 0.9272), (2.009, -2.004, 0.5714), (2.238, -2.687, 1.148), (0.3928, 1.989, 3.709), (0.9722, 0.3584, 4.311), (-1.385, 3.767, 0.3363), (-0.9874, 3.782, 1.018), (-1.891, 4.797, 0.7938), (-0.1019, 3.501, 2.139), (-1.297, 0.5829, -3.541), (-1.292, 0.0005397, -3.737), (-1.285, -0.9861, -4.068), (-1.286, -1.109, -4.018), (2.14, -2.774, 1.059), (1.85, -3.029, 0.7938), (-1.293, -1.907, -3.696), (1.993, -2.014, 1.018), (2.15, -2.425, 0.9272), (2.009, -2.004, 0.5714), (0.3928, 1.989, 3.709), (0.9722, 0.3584, 4.311), (-1.385, 3.767, 0.3363), (-0.9874, 3.782, 1.018), (-1.891, 4.797, 0.7938), (2.042, -2.644, 0.8789), (2.238, -2.687, 1.148), (-0.1019, 3.501, 2.139)], [], [(30, 31, 41), (35, 32, 29, 5, 7), (28, 6, 5, 29), (6, 28, 27, 26), (36, 37, 42, 34, 16, 35, 7, 4, 43), (42, 30, 41, 34), (5, 6, 26, 38, 39, 40, 43, 4), (7, 5, 4), (1, 15, 18, 33), (1, 0, 22, 8, 9, 10, 11, 15), (25, 24, 2, 20), (0, 1, 3, 2), (23, 0, 2, 24), (2, 3, 21, 20), (0, 23, 22), (1, 33, 17, 12, 14, 3), (3, 14, 13, 19, 21)])
_k = set([(8, 9), (8, 22), (9, 10), (10, 11), (11, 15), (12, 14), (12, 17), (13, 14), (13, 19), (15, 18), (16, 34), (16, 35), (17, 33), (18, 33), (19, 21), (20, 21), (20, 25), (22, 23), (23, 24), (24, 25), (26, 27), (26, 38), (27, 28), (28, 29), (29, 32), (30, 31), (30, 42), (31, 41), (32, 35), (34, 41), (36, 37), (36, 43), (37, 42), (38, 39), (39, 40), (40, 43)])
me_cube_cell_006.attributes.new('sharp_edge', 'BOOLEAN', 'EDGE').data.foreach_set('value', [ (min(e.vertices), max(e.vertices)) in _k for e in me_cube_cell_006.edges])
_uv = me_cube_cell_006.uv_layers.new(name='UVMap')
_uv.uv.foreach_set('vector', [0.8804, 0.0, 0.1131, 0.02752, 0.8293, 0.0, 1.0, 0.09782, 0.8543, 0.6486, 0.7797, 0.7797, 0.0, 0.0, 1.0, 0.0, 0.6816, 0.6816, 0.0, 0.0, 1.0, 0.0, 1.0, 0.7797, 0.0, 0.0, 0.6816, 0.0, 0.475, 0.0, 0.4768, 0.4768, 0.3606, 0.3493, 0.5663, 0.1738, 0.6716, 0.6716, 0.4516, 0.4516, 0.3944, 0.3511, 0.09782, 0.09782, 1.0, 1.0, 0.0, 0.0, 0.5181, 0.0, 1.0, 0.6716, 0.8804, 0.8804, 0.8293, 0.8293, 1.0, 0.4516, 1.0, 0.0, 1.0, 0.0, 1.0, 0.4768, 0.6621, 0.4552, 0.4413, 0.2374, 0.6982, 0.6886, 0.4819, 0.0, 0.0, 0.0, 1.0, 0.0, 1.0, 1.0, 0.0, 0.0, 0.625, 1.0, 0.4125, 1.0, 0.6049, 0.8529, 0.625, 0.8536, 0.625, 0.0, 0.625, 0.25, 0.5943, 0.25, 0.4195, 0.1115, 0.4106, 0.08538, 0.3957, 0.04099, 0.3979, 0.0355, 0.4125, 0.0, 0.625, 0.3653, 0.625, 0.2667, 0.625, 0.25, 0.625, 0.4294, 0.625, 0.25, 0.625, 0.0, 0.625, 0.0, 0.625, 0.25, 0.625, 0.2678, 0.625, 0.25, 0.625, 0.25, 0.625, 0.2667, 0.625, 0.25, 0.625, 0.0, 0.625, 0.2164, 0.625, 0.25, 0.625, 0.25, 0.625, 0.2678, 0.5943, 0.25, 0.625, 1.0, 0.625, 0.8536, 0.625, 0.8498, 0.625, 0.8554, 0.625, 0.8638, 0.625, 1.0, 0.625, 1.0, 0.625, 0.8638, 0.625, 0.8626, 0.625, 0.8623, 0.625, 1.0])
me_cube_cell_006.materials.append(mat_material)
me_cube_cell_006.use_remesh_fix_poles = True
me_cube_cell_006.use_remesh_preserve_attributes = False
me_cube_cell_006.update()
me_cube_cell_007 = bpy.data.meshes.new('Cube_cell.007')
me_cube_cell_007.from_pydata([(-0.6196, 0.4425, 0.6016), (-0.005478, -1.101, 0.8328), (-0.008336, -3.074, 0.795), (-2.017, -3.546, -0.0652), (-2.333, -3.467, -0.5078), (0.9267, 0.3251, -0.3928), (-0.7579, 0.3255, -0.3763), (-1.401, 0.3257, -0.37), (0.9267, 0.5931, -0.3988), (-0.7579, 0.5934, -0.3824), (-1.401, 0.5936, -0.3761), (-0.7551, 0.05942, -0.3703), (-1.398, 0.05956, -0.364), (0.7436, 0.5931, -0.397), (-0.549, 0.5934, -0.3844), (0.9302, 0.5979, -0.1868), (-0.7603, 0.5982, -0.1723), (0.7464, 0.5979, -0.1852), (-0.5508, 0.5982, -0.1741), (0.2328, 0.5932, -0.3921), (0.2338, 0.5997, -0.1809), (-0.04637, 0.5933, -0.3893), (-0.04635, 0.5997, -0.1784), (-0.7676, 0.6122, 0.4432), (0.7546, 0.6136, 0.4351), (-0.5559, 0.6138, 0.4421), (0.7464, 0.4031, -0.1808), (-0.5508, 0.4033, -0.1696), (0.2338, 0.4032, -0.1764), (-0.04635, 0.4032, -0.174), (0.7546, 0.4171, 0.4396), (-0.5559, 0.4173, 0.4465), (0.2367, 0.4172, 0.4423), (-0.04631, 0.4172, 0.4438), (-1.652, 0.4035, -0.1601), (0.2367, 0.6154, 0.4379), (-0.04631, 0.6154, 0.4393), (1.702, -1.118, -1.592), (1.7, 0.2961, -1.673), (-2.115, 0.3164, -0.778), (0.6119, 0.6173, 0.575), (0.7555, 0.4186, 0.5034), (0.7556, 0.6153, 0.5072), (0.9097, 0.6122, 0.4344), (0.94, 0.6116, 0.42), (0.9398, 0.3435, 0.4149), (-0.6278, 0.6163, 0.5754), (-0.5571, 0.6168, 0.5753), (-0.5573, 0.4209, 0.6048), (-0.0463, 0.6185, 0.575), (0.2374, 0.6185, 0.5749), (1.739, 0.3349, 0.03779), (1.738, -0.322, 0.02488), (1.464, -2.077, 0.1192), (1.465, -1.803, 0.1246), (1.736, -1.52, 0.002054), (1.865, -1.662, -0.06194), (1.863, -1.519, -0.05821), (1.452, -1.806, -0.4358), (1.719, -1.511, -0.7875), (1.865, -1.804, -0.06821), (1.85, -1.512, -0.6664), (-1.812, 0.3257, -0.366), (-1.407, 0.3401, 0.1835), (-1.319, 0.3428, 0.303), (-1.787, 0.5937, -0.3723), (-1.803, 0.4187, -0.3682), (-1.641, 0.5982, -0.174), (-1.409, 0.6053, 0.1407), (-0.7687, 0.6142, 0.5332), (-0.7682, 0.5598, 0.5407), (-0.7659, 0.3481, 0.5377), (1.465, -1.803, 0.1246), (1.865, -1.804, -0.06821), (1.865, -1.804, -0.06821), (1.865, -1.804, -0.06821), (0.9097, 0.6122, 0.4344), (0.94, 0.6116, 0.42), (1.865, -1.662, -0.06194), (-0.6278, 0.6163, 0.5754), (-0.5571, 0.6168, 0.5753), (-0.0463, 0.6185, 0.575), (0.2374, 0.6185, 0.5749), (0.9398, 0.3435, 0.4149), (1.739, 0.3349, 0.03779), (1.464, -2.077, 0.1192), (1.863, -1.519, -0.05821), (1.452, -1.806, -0.4358), (-1.407, 0.3401, 0.1835), (-1.319, 0.3428, 0.303), (-1.409, 0.6053, 0.1407), (-0.7687, 0.6142, 0.5332), (-0.7682, 0.5598, 0.5407), (-0.7659, 0.3481, 0.5377), (1.702, -1.118, -1.592), (1.7, 0.2961, -1.673), (-2.115, 0.3164, -0.778), (0.6119, 0.6173, 0.575), (0.7556, 0.6153, 0.5072), (1.738, -0.322, 0.02488), (1.736, -1.52, 0.002054), (1.719, -1.511, -0.7875), (1.85, -1.512, -0.6664), (-1.812, 0.3257, -0.366), (-1.787, 0.5937, -0.3723), (-1.803, 0.4187, -0.3682), (-1.641, 0.5982, -0.174)], [], [(63, 7, 10, 90), (49, 80, 79, 0, 1, 97, 82), (4, 94, 101, 61, 74, 87, 85, 2, 3), (3, 2, 1, 0, 92, 71, 89), (34, 106, 65, 105), (42, 97, 1, 2, 85, 72, 73, 78, 86, 100, 99, 84, 83, 77, 76), (91, 92, 0, 79), (4, 96, 38, 94), (58, 54, 53), (55, 57, 102, 59), (37, 95, 51, 52, 55, 59), (102, 57, 56, 60), (106, 34, 105, 62, 96, 4, 3, 89, 88, 68), (5, 6, 9, 14, 21, 19, 13, 8), (6, 7, 12, 11), (14, 9, 16, 18), (103, 66, 104, 10, 7), (93, 6, 7, 63, 64), (8, 13, 17, 15), (21, 14, 18, 22), (93, 70, 69, 23, 16, 9, 6), (13, 19, 20, 17), (5, 45, 51, 95, 39, 103, 7, 6), (19, 21, 22, 20), (18, 16, 23, 25), (15, 17, 24, 43, 44), (25, 23, 69, 46, 47), (98, 43, 24), (17, 20, 28, 26), (45, 5, 8, 15, 44), (48, 31, 25, 47), (18, 25, 31, 27), (24, 30, 41, 98), (75, 54, 58), (24, 17, 26, 30), (29, 33, 36, 22), (26, 28, 32, 30), (29, 27, 31, 33), (32, 28, 20, 35), (20, 22, 29, 28), (22, 18, 27, 29), (20, 22, 36, 35), (35, 36, 81, 50), (24, 35, 50, 40, 98), (36, 25, 47, 81), (30, 32, 35, 24), (33, 31, 25, 36), (10, 104, 67, 90)])
_k = set([(37, 59), (37, 95), (38, 94), (38, 96), (39, 95), (39, 103), (40, 50), (40, 98), (42, 76), (42, 97), (43, 44), (43, 98), (44, 45), (45, 51), (46, 47), (46, 69), (47, 81), (49, 80), (49, 82), (50, 81), (51, 52), (52, 55), (53, 54), (53, 58), (54, 75), (55, 57), (56, 57), (56, 60), (58, 75), (59, 102), (60, 102), (61, 74), (61, 101), (62, 96), (62, 105), (63, 64), (63, 90), (64, 93), (65, 105), (65, 106), (66, 103), (66, 104), (67, 90), (67, 104), (68, 88), (68, 106), (69, 70), (70, 93), (71, 89), (71, 92), (72, 73), (72, 85), (73, 78), (74, 87), (76, 77), (77, 83), (78, 86), (79, 80), (79, 91), (82, 97), (83, 84), (84, 99), (85, 87), (86, 100), (88, 89), (91, 92), (94, 101), (99, 100)])
me_cube_cell_007.attributes.new('sharp_edge', 'BOOLEAN', 'EDGE').data.foreach_set('value', [ (min(e.vertices), max(e.vertices)) in _k for e in me_cube_cell_007.edges])
_uv = me_cube_cell_007.uv_layers.new(name='UVMap')
_uv.uv.foreach_set('vector', [0.4845, 0.3607, 0.4596, 0.361, 0.4596, 0.361, 0.4829, 0.3607, 0.4364, 0.33, 0.8756, 0.04458, 0.8316, 0.0, 0.0, 0.0, 1.0, 0.0, 1.0, 0.6673, 0.6792, 0.4755, 1.0, 0.0, 1.0, 0.7743, 0.9748, 0.5731, 0.7975, 0.4415, 0.3532, 0.002517, 0.9008, 0.4068, 0.4896, 0.0, 0.0, 0.0, 1.0, 0.0, 0.0, 0.0, 1.0, 0.0, 1.0, 1.0, 1.0, 1.0, 0.7511, 0.7511, 0.8514, 0.8102, 0.128, 0.0, 0.8395, 0.3691, 0.8797, 0.3944, 0.8591, 0.5501, 0.8219, 0.5338, 0.6666, 0.5928, 0.6673, 0.6673, 0.0, 0.0, 0.0, 0.0, 0.5104, 0.0, 0.5104, 0.1057, 0.6493, 0.0006539, 0.6493, 0.05515, 0.6487, 0.1108, 0.6045, 0.1439, 1.0, 0.6052, 0.6666, 0.605, 0.561, 0.3433, 0.6652, 0.4966, 0.6654, 0.5124, 0.7548, 0.05442, 0.7511, 0.0, 1.0, 0.0, 1.0, 0.1684, 0.0, 0.0, 0.7657, 0.0, 0.9678, 0.7418, 0.2257, 0.0, 0.4563, 0.5946, 0.4816, 0.5946, 0.4813, 0.6068, 0.4682, 0.5756, 0.4658, 0.5755, 0.4406, 0.5753, 0.4355, 0.5753, 0.4029, 0.5591, 0.4008, 0.5, 0.4779, 0.5, 0.4749, 0.5269, 0.4682, 0.5756, 0.4355, 0.5753, 0.4406, 0.5753, 0.4658, 0.5755, 0.4696, 0.5852, 0.4733, 0.5946, 0.8797, 0.3944, 0.8392, 0.369, 0.8219, 0.5338, 0.8022, 0.5252, 1.0, 0.2343, 1.0, 1.0, 0.0, 0.0, 0.872, 0.0, 0.8596, 0.09387, 0.9123, 0.1473, 0.4585, 0.4644, 0.4593, 0.3896, 0.4593, 0.3896, 0.4592, 0.3988, 0.459, 0.4212, 0.4588, 0.4336, 0.4586, 0.4562, 0.4585, 0.4644, 0.4593, 0.3896, 0.4596, 0.361, 0.4596, 0.361, 0.4593, 0.3896, 0.4592, 0.3988, 0.4593, 0.3896, 0.4687, 0.3894, 0.4687, 0.3987, 0.4597, 0.3428, 0.4597, 0.3432, 0.4597, 0.3439, 0.4596, 0.361, 0.4596, 0.361, 0.5005, 0.389, 0.4593, 0.3896, 0.4596, 0.361, 0.4845, 0.3607, 0.4899, 0.3646, 0.4585, 0.4644, 0.4586, 0.4562, 0.4682, 0.4562, 0.4681, 0.4644, 0.459, 0.4212, 0.4592, 0.3988, 0.4687, 0.3987, 0.4685, 0.4211, 0.5005, 0.389, 0.5008, 0.389, 0.5005, 0.389, 0.4965, 0.3891, 0.4687, 0.3894, 0.4593, 0.3896, 0.4593, 0.3896, 0.4586, 0.4562, 0.4588, 0.4336, 0.4684, 0.4335, 0.4682, 0.4562, 0.4585, 0.4644, 0.4949, 0.4644, 0.4779, 0.5, 0.4008, 0.5, 0.4412, 0.3292, 0.4597, 0.3428, 0.4596, 0.361, 0.4593, 0.3896, 0.4588, 0.4336, 0.459, 0.4212, 0.4685, 0.4211, 0.4684, 0.4335, 0.4687, 0.3987, 0.4687, 0.3894, 0.4965, 0.3891, 0.4964, 0.3984, 0.4681, 0.4644, 0.4682, 0.4562, 0.4961, 0.4562, 0.4961, 0.463, 0.4954, 0.4644, 0.4964, 0.3984, 0.4965, 0.3891, 0.5005, 0.389, 0.5025, 0.3952, 0.5025, 0.3983, 0.4994, 0.4562, 0.4961, 0.463, 0.4961, 0.4562, 0.4682, 0.4562, 0.4684, 0.4335, 0.4684, 0.4335, 0.4682, 0.4562, 0.4949, 0.4644, 0.4585, 0.4644, 0.4585, 0.4644, 0.4681, 0.4644, 0.4954, 0.4644, 0.5036, 0.3983, 0.4964, 0.3984, 0.4964, 0.3984, 0.5025, 0.3983, 0.4687, 0.3987, 0.4964, 0.3984, 0.4964, 0.3984, 0.4687, 0.3987, 0.4961, 0.4562, 0.4961, 0.4562, 0.499, 0.4562, 0.4994, 0.4562, 0.4734, 0.5946, 0.4816, 0.5946, 0.4563, 0.5946, 0.4961, 0.4562, 0.4682, 0.4562, 0.4682, 0.4562, 0.4961, 0.4562, 0.4685, 0.4211, 0.4963, 0.4209, 0.4963, 0.4209, 0.4685, 0.4211, 0.4682, 0.4562, 0.4684, 0.4335, 0.4963, 0.4333, 0.4961, 0.4562, 0.4685, 0.4211, 0.4687, 0.3987, 0.4964, 0.3984, 0.4963, 0.4209, 0.4963, 0.4333, 0.4684, 0.4335, 0.4684, 0.4335, 0.4963, 0.4333, 0.4684, 0.4335, 0.4685, 0.4211, 0.4685, 0.4211, 0.4684, 0.4335, 0.4685, 0.4211, 0.4687, 0.3987, 0.4687, 0.3987, 0.4685, 0.4211, 0.4684, 0.4335, 0.4685, 0.4211, 0.4963, 0.4209, 0.4963, 0.4333, 0.4963, 0.4333, 0.4963, 0.4209, 0.5024, 0.4208, 0.5024, 0.4333, 0.4961, 0.4562, 0.4963, 0.4333, 0.5024, 0.4333, 0.5024, 0.4498, 0.4994, 0.4562, 0.4963, 0.4209, 0.4964, 0.3984, 0.5025, 0.3983, 0.5024, 0.4208, 0.4961, 0.4562, 0.4963, 0.4333, 0.4963, 0.4333, 0.4961, 0.4562, 0.4963, 0.4209, 0.4964, 0.3984, 0.4964, 0.3984, 0.4963, 0.4209, 0.4596, 0.361, 0.4597, 0.3439, 0.4687, 0.3504, 0.4829, 0.3607])
me_cube_cell_007.materials.append(mat_material)
me_cube_cell_007.use_remesh_fix_poles = True
me_cube_cell_007.use_remesh_preserve_attributes = False
me_cube_cell_007.update()
me_cube_cell_008 = bpy.data.meshes.new('Cube_cell.008')
me_cube_cell_008.from_pydata([(0.65, 1.0, 2.252), (0.1911, -3.797, -0.9819), (0.09983, -1.566, 2.632), (0.07795, -4.152, -0.6739), (-0.1247, -3.717, -1.425), (-0.6023, -3.996, -1.61), (-0.8717, 0.119, 0.634), (-0.8118, 0.07577, -1.272), (-0.8717, 0.3869, 0.6279), (-0.8118, 0.3437, -1.278), (0.53, 0.3826, 0.4388), (0.5583, 0.3481, -1.082), (-0.6345, 0.3827, 0.4394), (-0.5902, 0.3484, -1.072), (-0.172, 0.3869, 0.6283), (-0.1673, 0.3826, 0.4391), (0.53, 0.1878, 0.4432), (0.5469, 0.1672, -0.4652), (0.5429, 0.172, -0.2514), (-0.6345, 0.1878, 0.4438), (-0.5902, 0.1535, -1.068), (-0.608, 0.1673, -0.459), (-0.6143, 0.1721, -0.2465), (0.07659, 0.1878, 0.4434), (0.1111, 0.1534, -1.074), (0.0972, 0.1672, -0.4628), (0.09235, 0.1721, -0.2495), (-0.1673, 0.1878, 0.4436), (-0.1294, 0.1534, -1.072), (-0.1447, 0.1673, -0.4615), (-0.15, 0.1721, -0.2485), (0.5469, 0.3654, -0.4697), (0.5429, 0.3702, -0.2559), (-0.608, 0.3655, -0.4635), (-0.6143, 0.3703, -0.251), (0.07659, 0.386, 0.439), (0.1111, 0.3516, -1.078), (0.0972, 0.3654, -0.4673), (0.09235, 0.3702, -0.254), (-0.1294, 0.3516, -1.076), (-0.1447, 0.3654, -0.466), (-0.15, 0.3703, -0.253), (0.889, 0.09255, -0.6133), (0.7896, 0.1086, 0.09604), (-0.4739, -0.1211, 3.502), (-1.67, -3.037, -2.177), (-1.358, 0.1586, 2.382), (0.0928, 0.06616, -1.696), (0.3959, 0.07551, -1.284), (0.8031, 0.08989, -0.7306), (0.8169, 0.09032, -0.7117), (0.5554, 0.1533, -1.078), (0.4047, 0.1701, -1.286), (0.5587, 0.3477, -1.102), (0.5583, 0.1841, -1.078), (0.5677, 0.348, -1.09), (0.8009, 0.3552, -0.7733), (0.4207, 0.3434, -1.29), (0.6569, 1.005, 2.195), (0.6567, 0.9936, 2.197), (0.7137, 0.119, 0.6348), (0.4845, 0.2284, 2.366), (0.4695, 0.1585, 2.377), (0.7797, 0.3848, 0.5336), (0.7663, 0.3869, 0.6287), (0.4654, 0.1586, 2.382), (0.6485, 1.072, 2.262), (-1.758, 0.1431, 1.696), (-2.262, 1.173, 2.157), (-1.663, 0.04851, -2.474), (0.6609, 1.173, 2.157), (0.7137, 0.119, 0.6348), (0.7663, 0.3869, 0.6287), (0.3959, 0.07551, -1.284), (0.4047, 0.1701, -1.286), (0.5677, 0.348, -1.09), (0.8009, 0.3552, -0.7733), (0.5587, 0.3477, -1.102), (0.4207, 0.3434, -1.29), (0.6569, 1.005, 2.195), (0.6567, 0.9936, 2.197), (0.7797, 0.3848, 0.5336), (0.4845, 0.2284, 2.366), (0.4654, 0.1586, 2.382), (0.6609, 1.173, 2.157), (-1.358, 0.1586, 2.382), (-1.758, 0.1431, 1.696), (0.7896, 0.1086, 0.09604), (-0.4739, -0.1211, 3.502), (0.6485, 1.072, 2.262), (0.889, 0.09255, -0.6133), (-2.262, 1.173, 2.157), (-1.67, -3.037, -2.177), (-1.663, 0.04851, -2.474), (0.0928, 0.06616, -1.696), (0.8031, 0.08989, -0.7306), (0.8169, 0.09032, -0.7117), (0.5554, 0.1533, -1.078), (0.5583, 0.1841, -1.078), (0.4695, 0.1585, 2.377)], [], [(0, 89, 88, 2, 99, 83, 82), (93, 45, 86), (51, 52, 78, 77, 55, 54), (1, 50, 90), (79, 0, 80), (80, 0, 82), (87, 42, 96, 95), (0, 79, 84, 89), (91, 44, 66, 70), (65, 85, 91, 70, 58, 59, 61), (47, 93, 86, 85, 65, 62, 71, 6, 7, 73), (8, 14, 15, 12, 13, 11, 53, 57, 9), (11, 13, 20, 28, 24, 97, 98), (15, 10, 16, 23, 27, 19, 12), (13, 12, 19, 22, 21, 20), (6, 71, 72, 14, 8), (76, 81, 87, 95), (10, 11, 98, 97, 17, 18, 16), (7, 6, 8, 9), (11, 10, 15, 14, 72, 81, 76, 75, 53), (63, 64, 60, 99, 2, 3, 1, 90, 43), (94, 4, 5, 92, 69), (7, 9, 57, 74, 73), (49, 50, 1, 4, 94, 48, 52, 51, 54, 55, 56), (24, 28, 39, 36), (26, 18, 32, 38), (27, 23, 35, 15), (28, 20, 21, 29), (30, 22, 19, 27), (18, 26, 23, 16), (97, 24, 25, 17), (17, 25, 37, 31), (4, 1, 3, 5), (68, 46, 67, 92, 5, 3, 2, 88), (40, 33, 34, 41, 15, 35, 38, 32, 31, 37, 36, 39), (18, 17, 31, 32), (29, 21, 33, 40), (22, 30, 41, 34), (30, 27, 15, 41), (23, 26, 38, 35), (21, 22, 34, 33), (28, 29, 40, 39), (25, 24, 36, 37)])
_k = set([(42, 87), (42, 96), (43, 63), (43, 90), (44, 66), (44, 91), (45, 86), (45, 93), (46, 67), (46, 68), (47, 73), (47, 93), (48, 52), (48, 94), (49, 50), (49, 56), (50, 90), (51, 54), (52, 78), (53, 57), (53, 75), (55, 56), (55, 77), (57, 74), (58, 59), (58, 70), (59, 61), (60, 64), (60, 99), (61, 65), (62, 65), (62, 71), (63, 64), (66, 70), (67, 92), (68, 88), (69, 92), (69, 94), (71, 72), (72, 81), (73, 74), (75, 76), (76, 95), (77, 78), (79, 80), (79, 84), (80, 82), (81, 87), (82, 83), (83, 99), (84, 89), (85, 86), (85, 91), (88, 89), (95, 96), (97, 98)])
me_cube_cell_008.attributes.new('sharp_edge', 'BOOLEAN', 'EDGE').data.foreach_set('value', [ (min(e.vertices), max(e.vertices)) in _k for e in me_cube_cell_008.edges])
_uv = me_cube_cell_008.uv_layers.new(name='UVMap')
_uv.uv.foreach_set('vector', [0.0, 0.0, 0.3244, 0.0, 1.0, 0.482, 1.0, 1.0, 0.328, 0.328, 0.3306, 0.3282, 0.3007, 0.3007, 0.4061, 0.25, 0.4194, 0.1117, 0.5941, 0.25, 0.6766, 0.2132, 0.4939, 0.2099, 0.4798, 0.1753, 0.6432, 0.1745, 0.654, 0.1744, 0.6741, 0.2071, 1.0, 1.0, 0.2258, 0.2258, 1.0, 0.1281, 0.9801, 0.0, 1.0, 0.0, 1.0, 0.01955, 0.01955, 0.01955, 0.0, 0.0, 0.3007, 0.0, 0.5219, 0.3602, 0.49, 0.3645, 0.4855, 0.3613, 0.4847, 0.3607, 1.0, 0.0, 1.0, 0.0199, 0.2638, 0.04079, 0.6756, 0.0, 0.625, 0.2668, 0.625, 0.3653, 0.625, 0.363, 0.625, 0.3602, 0.625, 0.3466, 0.625, 0.2679, 0.625, 0.2668, 0.625, 0.3602, 0.625, 0.3592, 0.625, 0.3591, 0.625, 0.3479, 0.4412, 0.329, 0.4061, 0.25, 0.5941, 0.25, 0.625, 0.2679, 0.625, 0.3466, 0.6248, 0.3467, 0.5462, 0.3571, 0.5462, 0.2877, 0.4603, 0.289, 0.4597, 0.3427, 0.5462, 0.2877, 0.5462, 0.3183, 0.5377, 0.3184, 0.5377, 0.298, 0.4695, 0.299, 0.4691, 0.3499, 0.4682, 0.3499, 0.4597, 0.3438, 0.4603, 0.289, 0.4691, 0.3499, 0.4695, 0.299, 0.4695, 0.299, 0.4694, 0.3194, 0.4693, 0.3301, 0.4691, 0.3498, 0.4691, 0.3499, 0.5377, 0.3184, 0.5377, 0.349, 0.5377, 0.349, 0.5377, 0.3291, 0.5377, 0.3184, 0.5377, 0.298, 0.5377, 0.298, 0.4695, 0.299, 0.5377, 0.298, 0.5377, 0.298, 0.5066, 0.2985, 0.497, 0.2986, 0.4695, 0.299, 0.5462, 0.2877, 0.5462, 0.3571, 0.5462, 0.3594, 0.5462, 0.3183, 0.5462, 0.2877, 0.483, 0.3607, 0.5419, 0.3599, 0.5219, 0.3602, 0.4847, 0.3607, 0.5377, 0.349, 0.4691, 0.3499, 0.4691, 0.3499, 0.4693, 0.3499, 0.4967, 0.3495, 0.5063, 0.3494, 0.5377, 0.349, 0.4603, 0.289, 0.5462, 0.2877, 0.5462, 0.2877, 0.4603, 0.289, 0.4691, 0.3499, 0.5377, 0.349, 0.5377, 0.3184, 0.5462, 0.3183, 0.5462, 0.3594, 0.5419, 0.3599, 0.483, 0.3607, 0.4687, 0.3503, 0.4682, 0.3499, 0.7894, 0.6325, 0.7596, 0.5991, 0.8742, 0.6108, 0.328, 0.0, 1.0, 0.0, 1.0, 1.0, 0.0, 0.0, 0.8719, 0.0, 0.2259, 0.01988, 0.2343, 0.0, 1.0, 0.0, 1.0, 1.0, 0.5226, 0.5226, 0.758, 0.3659, 0.4603, 0.289, 0.4603, 0.289, 0.4597, 0.3438, 0.4597, 0.3431, 0.4597, 0.3427, 0.9836, 0.2258, 1.0, 0.2258, 1.0, 1.0, 0.0, 0.0, 0.7657, 0.0, 0.5016, 0.2287, 0.4939, 0.2099, 0.6799, 0.2132, 0.6741, 0.2071, 0.654, 0.1744, 0.9302, 0.173, 0.4693, 0.3301, 0.4694, 0.3194, 0.4694, 0.3194, 0.4693, 0.3301, 0.5064, 0.3296, 0.5063, 0.3494, 0.5063, 0.3494, 0.5064, 0.3296, 0.5377, 0.3184, 0.5377, 0.3291, 0.5377, 0.3291, 0.5377, 0.3184, 0.4694, 0.3194, 0.4695, 0.299, 0.497, 0.2986, 0.4969, 0.319, 0.5065, 0.3189, 0.5066, 0.2985, 0.5377, 0.298, 0.5377, 0.3184, 0.5063, 0.3494, 0.5064, 0.3296, 0.5377, 0.3291, 0.5377, 0.349, 0.4691, 0.3498, 0.4693, 0.3301, 0.4968, 0.3297, 0.4967, 0.3495, 0.4967, 0.3495, 0.4968, 0.3297, 0.4968, 0.3297, 0.4967, 0.3495, 0.0, 0.0, 1.0, 0.0, 1.0, 1.0, 1.0, 1.0, 0.3301, 0.3147, 0.2841, 0.07585, 0.9267, 0.5904, 1.0, 0.5226, 1.0, 0.0, 1.0, 1.0, 0.0, 0.0, 0.518, 0.0, 0.4969, 0.319, 0.497, 0.2986, 0.5066, 0.2985, 0.5065, 0.3189, 0.5377, 0.3184, 0.5377, 0.3291, 0.5064, 0.3296, 0.5063, 0.3494, 0.4967, 0.3495, 0.4968, 0.3297, 0.4693, 0.3301, 0.4694, 0.3194, 0.5063, 0.3494, 0.4967, 0.3495, 0.4967, 0.3495, 0.5063, 0.3494, 0.4969, 0.319, 0.497, 0.2986, 0.497, 0.2986, 0.4969, 0.319, 0.5066, 0.2985, 0.5065, 0.3189, 0.5065, 0.3189, 0.5066, 0.2985, 0.5065, 0.3189, 0.5377, 0.3184, 0.5377, 0.3184, 0.5065, 0.3189, 0.5377, 0.3291, 0.5064, 0.3296, 0.5064, 0.3296, 0.5377, 0.3291, 0.497, 0.2986, 0.5066, 0.2985, 0.5066, 0.2985, 0.497, 0.2986, 0.4694, 0.3194, 0.4969, 0.319, 0.4969, 0.319, 0.4694, 0.3194, 0.4968, 0.3297, 0.4693, 0.3301, 0.4693, 0.3301, 0.4968, 0.3297])
me_cube_cell_008.materials.append(mat_material)
me_cube_cell_008.use_remesh_fix_poles = True
me_cube_cell_008.use_remesh_preserve_attributes = False
me_cube_cell_008.update()
me_cube_cell_009 = bpy.data.meshes.new('Cube_cell.009')
me_cube_cell_009.from_pydata([(0.02034, 0.204, -0.003948), (-0.1405, -0.5462, 0.107), (0.02683, 0.1976, -0.05738), (0.09334, 0.1446, -0.04567), (-0.1405, -0.5462, 0.107), (0.09334, 0.1446, -0.04567), (0.02683, 0.1976, -0.05738)], [], [(4, 5, 0), (6, 4, 0), (5, 6, 0), (3, 1, 2)])
_k = set([(1, 2), (1, 3), (2, 3), (4, 5), (4, 6), (5, 6)])
me_cube_cell_009.attributes.new('sharp_edge', 'BOOLEAN', 'EDGE').data.foreach_set('value', [ (min(e.vertices), max(e.vertices)) in _k for e in me_cube_cell_009.edges])
_uv = me_cube_cell_009.uv_layers.new(name='UVMap')
_uv.uv.foreach_set('vector', [1.0, 0.2922, 0.953, 0.0, 1.0, 0.0, 0.01901, 0.0, 0.2923, 0.2923, 0.0, 0.0, 0.953, 0.953, 1.0, 0.981, 1.0, 1.0, 0.625, 0.3612, 0.625, 0.3483, 0.625, 0.3592])
me_cube_cell_009.materials.append(mat_material)
me_cube_cell_009.use_remesh_fix_poles = True
me_cube_cell_009.use_remesh_preserve_attributes = False
me_cube_cell_009.update()
me_cube_cell_012 = bpy.data.meshes.new('Cube_cell.012')
me_cube_cell_012.from_pydata([(-0.05627, -0.0591, 0.04527), (0.01697, -0.1186, 0.003454), (-0.05787, 0.01454, 0.05559), (-0.04975, -0.06548, -0.008283), (-0.0458, 0.1143, -0.04802), (0.1927, 0.1143, -0.04802), (0.01697, -0.1186, 0.003454), (-0.04975, -0.06548, -0.008283), (-0.0458, 0.1143, -0.04802), (-0.05787, 0.01454, 0.05559), (0.1927, 0.1143, -0.04802)], [], [(0, 6, 5, 9), (0, 7, 6), (0, 9, 8, 7), (10, 1, 3, 4), (2, 10, 4)])
_k = set([(1, 3), (1, 10), (2, 4), (2, 10), (3, 4), (5, 6), (5, 9), (6, 7), (7, 8), (8, 9)])
me_cube_cell_012.attributes.new('sharp_edge', 'BOOLEAN', 'EDGE').data.foreach_set('value', [ (min(e.vertices), max(e.vertices)) in _k for e in me_cube_cell_012.edges])
_uv = me_cube_cell_012.uv_layers.new(name='UVMap')
_uv.uv.foreach_set('vector', [0.0, 0.0, 0.04718, 0.0, 0.3803, 0.1552, 0.6709, 0.0, 0.0, 0.0, 0.01906, 0.0, 0.04718, 0.04718, 1.0, 0.0, 1.0, 0.3291, 0.9574, 0.8386, 0.9809, 0.0, 0.625, 0.3679, 0.625, 0.3612, 0.625, 0.3592, 0.625, 0.3602, 0.625, 0.363, 0.625, 0.3679, 0.625, 0.3602])
me_cube_cell_012.materials.append(mat_material)
me_cube_cell_012.use_remesh_fix_poles = True
me_cube_cell_012.use_remesh_preserve_attributes = False
me_cube_cell_012.update()
me_cube_cell_013 = bpy.data.meshes.new('Cube_cell.013')
me_cube_cell_013.from_pydata([(0.07228, 2.566, -0.02904), (0.04023, 2.533, -0.02195), (0.06019, 2.553, -0.01648), (0.01883, 2.566, -0.02904), (0.07228, -3.315, -0.02904), (-0.2219, -3.45, 0.03597), (-0.04194, -3.453, 0.08957), (0.07228, -3.315, -0.02904), (-0.2219, -3.45, 0.03597), (-0.04194, -3.453, 0.08957), (0.06019, 2.553, -0.01648), (0.04023, 2.533, -0.02195), (0.01883, 2.566, -0.02904)], [], [(12, 0, 11), (0, 7, 8, 11), (7, 0, 10, 9), (10, 0, 12), (6, 5, 4), (5, 6, 2, 3, 1)])
_k = set([(1, 3), (1, 5), (2, 3), (2, 6), (4, 5), (4, 6), (7, 8), (7, 9), (8, 11), (9, 10), (10, 12), (11, 12)])
me_cube_cell_013.attributes.new('sharp_edge', 'BOOLEAN', 'EDGE').data.foreach_set('value', [ (min(e.vertices), max(e.vertices)) in _k for e in me_cube_cell_013.edges])
_uv = me_cube_cell_013.uv_layers.new(name='UVMap')
_uv.uv.foreach_set('vector', [0.625, 0.4983, 0.625, 0.5, 0.625, 0.5, 0.625, 0.5, 0.625, 0.6879, 0.625, 0.6987, 0.625, 0.5, 0.625, 0.6879, 0.625, 0.5, 0.625, 0.5008, 0.625, 0.6959, 0.625, 0.5, 0.625, 0.5, 0.625, 0.4983, 0.9431, 0.9431, 0.8808, 0.8808, 0.9827, 0.9422, 1.0, 0.8808, 1.0, 0.9431, 0.03587, 0.01026, 0.05093, 0.008272, 0.04739, 0.01355])
me_cube_cell_013.materials.append(mat_material)
me_cube_cell_013.use_remesh_fix_poles = True
me_cube_cell_013.use_remesh_preserve_attributes = False
me_cube_cell_013.update()

# ---- objects
ob_cube = bpy.data.objects.new('Cube', me_cube)
ob_light = bpy.data.objects.new('Light', light_light)
ob_camera = bpy.data.objects.new('Camera', cam_camera)
ob_cube_cell = bpy.data.objects.new('Cube_cell', me_cube_cell_010)
ob_cube_cell_001 = bpy.data.objects.new('Cube_cell.001', me_cube_cell_011)
ob_cube_cell_002 = bpy.data.objects.new('Cube_cell.002', me_cube_cell_001)
ob_cube_cell_003 = bpy.data.objects.new('Cube_cell.003', me_cube_cell_002)
ob_cube_cell_004 = bpy.data.objects.new('Cube_cell.004', me_cube_cell_003)
ob_cube_cell_005 = bpy.data.objects.new('Cube_cell.005', me_cube_cell_004)
ob_cube_cell_006 = bpy.data.objects.new('Cube_cell.006', me_cube_cell_005)
ob_cube_cell_007 = bpy.data.objects.new('Cube_cell.007', me_cube_cell_006)
ob_cube_cell_008 = bpy.data.objects.new('Cube_cell.008', me_cube_cell_007)
ob_cube_cell_009 = bpy.data.objects.new('Cube_cell.009', me_cube_cell_008)
ob_cube_cell_010 = bpy.data.objects.new('Cube_cell.010', me_cube_cell_009)
ob_cube_cell_011 = bpy.data.objects.new('Cube_cell.011', me_cube_cell_012)
ob_cube_cell_012 = bpy.data.objects.new('Cube_cell.012', me_cube_cell_013)

# ---- transforms, parenting, visibility, modifiers, constraints
ob_cube.location = (0.0, 0.0, 0.0)
ob_cube.lock_rotations_4d = False
ob_cube.empty_display_type = 'ARROWS'
ob_cube.lineart.crease_threshold = 0.0
ob_light.location = (4.076, 1.005, 5.904)
ob_light.rotation_euler = (0.6503, 0.05522, 1.866)
ob_light.lock_rotations_4d = False
ob_light.empty_display_type = 'ARROWS'
ob_light.color = (0.0, 0.0, 0.0, 0.0)
ob_light.lineart.crease_threshold = 0.0
ob_camera.location = (7.359, -6.926, 4.958)
ob_camera.rotation_euler = (1.109, 0.0, 0.8149)
ob_camera.lock_rotations_4d = False
ob_camera.empty_display_type = 'ARROWS'
ob_camera.color = (0.0, 0.0, 0.0, 0.0)
ob_camera.display_type = 'WIRE'
ob_camera.lineart.crease_threshold = 0.0
ob_cube_cell.location = (-0.3089, 0.9049, -2.104)
ob_cube_cell_001.location = (1.896, -1.246, 0.01356)
ob_cube_cell_002.location = (1.1, 0.958, 2.829)
ob_cube_cell_003.location = (0.06907, 1.898, 0.9185)
ob_cube_cell_004.location = (0.5634, 2.997, 0.75)
ob_cube_cell_005.location = (2.168, 1.662, 0.7044)
ob_cube_cell_006.location = (1.034, 2.958, 0.5955)
ob_cube_cell_007.location = (-1.498, -0.8842, 1.754)
ob_cube_cell_008.location = (1.085, 2.489, -0.527)
ob_cube_cell_009.location = (-1.125, 2.739, 0.3906)
ob_cube_cell_010.location = (-0.4936, 3.534, 2.645)
ob_cube_cell_011.location = (-0.4164, 3.799, 2.596)
ob_cube_cell_012.location = (3.841, 1.347, 2.577)

# ---- collection membership
col_collection.objects.link(ob_cube)
col_collection.objects.link(ob_light)
col_collection.objects.link(ob_camera)
col_collection.objects.link(ob_cube_cell)
col_collection.objects.link(ob_cube_cell_001)
col_collection.objects.link(ob_cube_cell_002)
col_collection.objects.link(ob_cube_cell_003)
col_collection.objects.link(ob_cube_cell_004)
col_collection.objects.link(ob_cube_cell_005)
col_collection.objects.link(ob_cube_cell_006)
col_collection.objects.link(ob_cube_cell_007)
col_collection.objects.link(ob_cube_cell_008)
col_collection.objects.link(ob_cube_cell_009)
col_collection.objects.link(ob_cube_cell_010)
col_collection.objects.link(ob_cube_cell_011)
col_collection.objects.link(ob_cube_cell_012)

# ---- scene / render settings (as saved in the file)
scene.camera = ob_camera
scene.frame_start = 1; scene.frame_end = 250; scene.frame_set(1)
scene.render.engine = 'BLENDER_EEVEE_NEXT'
scene.cycles.sampling_pattern = 'TABULATED_SOBOL'
scene.cycles.use_light_tree = False
scene.view_settings.view_transform = 'Filmic'
bpy.context.view_layer.update()
